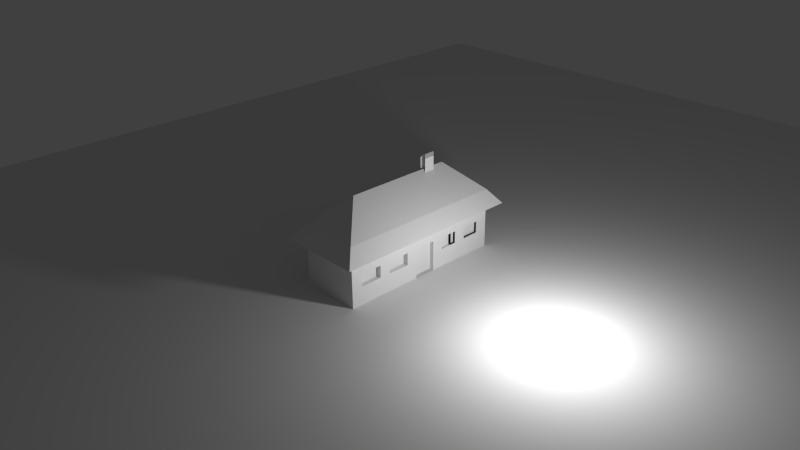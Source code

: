 # Source: house.blend  (saved by Blender 2.76.0; exported with 4.5.12 LTS)
import bpy
from mathutils import Matrix  # noqa: F401  (used for matrix-valued properties, if any)

bpy.ops.wm.read_factory_settings(use_empty=True)
scene = bpy.context.scene
scene.name = 'Scene'

# ---- collections
col_collection_1 = bpy.data.collections.new('Collection 1'); scene.collection.children.link(col_collection_1)

# ---- materials (node trees are filled in below, after node groups)
mat_material = bpy.data.materials.new('Material')
mat_material.alpha_threshold = 0.0
mat_material.use_transparent_shadow = False
mat_material.roughness = 0.5
mat_material.line_color = (0.0, 0.0, 0.0, 1.0)

# ---- material node trees

# ---- world
world_world = bpy.data.worlds.new('World'); scene.world = world_world
world_world.color = (0.05088, 0.05088, 0.05088)
world_world.use_sun_shadow = False
world_world.sun_shadow_jitter_overblur = 0.0
world_world.cycles.sampling_method = 'MANUAL'
world_world.cycles.sample_map_resolution = 256

# ---- cameras
cam_camera = bpy.data.cameras.new('Camera')
cam_camera.clip_end = 100.0
cam_camera.lens = 35.0
cam_camera.sensor_width = 32.0
cam_camera.sensor_height = 18.0
cam_camera.ortho_scale = 7.314
cam_camera.dof.focus_distance = 0.0
cam_camera.dof.aperture_fstop = 128.0

# ---- lights
light_lamp = bpy.data.lights.new('Lamp', 'POINT')
light_lamp.transmission_factor = 0.0
light_lamp.cutoff_distance = 30.0
light_lamp.energy = 100.0
light_lamp.shadow_buffer_clip_start = 1.001
light_lamp.shadow_soft_size = 0.1
light_lamp.shadow_maximum_resolution = 0.006
light_lamp.use_absolute_resolution = True
light_lamp.cycles.use_multiple_importance_sampling = False

# ---- meshes
me_cube_001 = bpy.data.meshes.new('Cube.001')
me_cube_001.from_pydata([(-6.0, -6.0, -1.0), (8.0, -6.0, -1.0), (-6.0, 8.0, -1.0), (8.0, 8.0, -1.0)], [], [(0, 1, 3, 2)])
me_cube_001.materials.append(mat_material)
me_cube_001.use_remesh_preserve_volume = False
me_cube_001.use_remesh_preserve_attributes = False
me_cube_001.use_mirror_vertex_groups = False
me_cube_001.update()
me_cube = bpy.data.meshes.new('Cube')
me_cube.from_pydata([(0.0, 0.0, 0.0), (0.0, -2.0, 0.0), (-2.0, -2.0, 0.0), (-2.0, 4.172e-07, 0.0), (4.768e-07, -4.768e-07, 2.0), (-6.557e-07, -2.0, 2.0), (-2.0, -2.0, 2.0), (-2.0, 5.96e-08, 2.0), (-1.0, -1.0, 2.923), (0.376, 0.3614, 1.522), (0.376, -2.383, 1.522), (-2.368, -2.383, 1.522), (-2.368, 0.3614, 1.522), (0.0, -5.609, 0.0), (-2.0, -5.609, 0.0), (-6.557e-07, -5.609, 2.0), (-2.0, -5.609, 2.0), (-1.0, -4.609, 2.923), (0.376, -5.991, 1.522), (-2.368, -5.991, 1.522), (0.0, -0.2, 0.0), (0.0, -0.4, 0.0), (0.0, -0.6, 0.0), (0.0, -0.8, 0.0), (0.0, -1.0, 0.0), (0.0, -1.2, 0.0), (0.0, -1.4, 0.0), (0.0, -1.6, 0.0), (0.0, -1.8, 0.0), (-0.2, 4.172e-08, 0.0), (-0.4, 8.345e-08, 0.0), (-0.6, 1.252e-07, 0.0), (-0.8, 1.669e-07, 0.0), (-1.0, 2.086e-07, 0.0), (-1.2, 2.503e-07, 0.0), (-1.4, 2.921e-07, 0.0), (-1.6, 3.338e-07, 0.0), (-1.8, 3.755e-07, 0.0), (4.768e-08, -4.768e-08, 0.2), (9.537e-08, -9.537e-08, 0.4), (1.431e-07, -1.431e-07, 0.6), (1.907e-07, -1.907e-07, 0.8), (2.384e-07, -2.384e-07, 1.0), (2.861e-07, -2.861e-07, 1.2), (3.338e-07, -3.338e-07, 1.4), (3.815e-07, -3.815e-07, 1.6), (4.292e-07, -4.292e-07, 1.8), (-6.557e-08, -2.0, 0.2), (-1.311e-07, -2.0, 0.4), (-1.967e-07, -2.0, 0.6), (-2.623e-07, -2.0, 0.8), (-3.278e-07, -2.0, 1.0), (-3.934e-07, -2.0, 1.2), (-4.59e-07, -2.0, 1.4), (-5.245e-07, -2.0, 1.6), (-5.901e-07, -2.0, 1.8), (-2.0, -1.8, 0.0), (-2.0, -1.6, 0.0), (-2.0, -1.4, 0.0), (-2.0, -1.2, 0.0), (-2.0, -1.0, 0.0), (-2.0, -0.8, 0.0), (-2.0, -0.6, 0.0), (-2.0, -0.4, 0.0), (-2.0, -0.2, 0.0), (-2.0, -2.0, 0.2), (-2.0, -2.0, 0.4), (-2.0, -2.0, 0.6), (-2.0, -2.0, 0.8), (-2.0, -2.0, 1.0), (-2.0, -2.0, 1.2), (-2.0, -2.0, 1.4), (-2.0, -2.0, 1.6), (-2.0, -2.0, 1.8), (-2.0, 3.815e-07, 0.2), (-2.0, 3.457e-07, 0.4), (-2.0, 3.099e-07, 0.6), (-2.0, 2.742e-07, 0.8), (-2.0, 2.384e-07, 1.0), (-2.0, 2.027e-07, 1.2), (-2.0, 1.669e-07, 1.4), (-2.0, 1.311e-07, 1.6), (-2.0, 9.537e-08, 1.8), (3.636e-07, -0.2, 2.0), (2.503e-07, -0.4, 2.0), (1.371e-07, -0.6, 2.0), (2.384e-08, -0.8, 2.0), (-8.941e-08, -1.0, 2.0), (-2.027e-07, -1.2, 2.0), (-3.159e-07, -1.4, 2.0), (-4.292e-07, -1.6, 2.0), (-5.424e-07, -1.8, 2.0), (-0.2, -4.232e-07, 2.0), (-0.4, -3.695e-07, 2.0), (-0.6, -3.159e-07, 2.0), (-0.8, -2.623e-07, 2.0), (-1.0, -2.086e-07, 2.0), (-1.2, -1.55e-07, 2.0), (-1.4, -1.013e-07, 2.0), (-1.6, -4.768e-08, 2.0), (-1.8, 5.96e-09, 2.0), (-2.0, -2.361, 2.0), (-2.0, -2.722, 2.0), (-2.0, -3.083, 2.0), (-2.0, -3.444, 2.0), (-2.0, -3.804, 2.0), (-2.0, -4.165, 2.0), (-2.0, -4.526, 2.0), (-2.0, -4.887, 2.0), (-2.0, -5.248, 2.0), (-2.0, -1.8, 2.0), (-2.0, -1.6, 2.0), (-2.0, -1.4, 2.0), (-2.0, -1.2, 2.0), (-2.0, -1.0, 2.0), (-2.0, -0.8, 2.0), (-2.0, -0.6, 2.0), (-2.0, -0.4, 2.0), (-2.0, -0.2, 2.0), (-0.1, -0.1, 2.092), (-0.2, -0.2, 2.185), (-0.3, -0.3, 2.277), (-0.4, -0.4, 2.369), (-0.5, -0.5, 2.462), (-0.6, -0.6, 2.554), (-0.7, -0.7, 2.646), (-0.8, -0.8, 2.739), (-0.9, -0.9, 2.831), (-0.1, -1.9, 2.092), (-0.2, -1.8, 2.185), (-0.3, -1.7, 2.277), (-0.4, -1.6, 2.369), (-0.5, -1.5, 2.462), (-0.6, -1.4, 2.554), (-0.7, -1.3, 2.646), (-0.8, -1.2, 2.739), (-0.9, -1.1, 2.831), (-1.1, -1.1, 2.831), (-1.2, -1.2, 2.739), (-1.3, -1.3, 2.646), (-1.4, -1.4, 2.554), (-1.5, -1.5, 2.462), (-1.6, -1.6, 2.369), (-1.7, -1.7, 2.277), (-1.8, -1.8, 2.185), (-1.9, -1.9, 2.092), (-1.1, -0.9, 2.831), (-1.2, -0.8, 2.739), (-1.3, -0.7, 2.646), (-1.4, -0.6, 2.554), (-1.5, -0.5, 2.462), (-1.6, -0.4, 2.369), (-1.7, -0.3, 2.277), (-1.8, -0.2, 2.185), (-1.9, -0.1, 2.092), (0.376, 0.08703, 1.522), (0.376, -0.1874, 1.522), (0.376, -0.4618, 1.522), (0.376, -0.7362, 1.522), (0.376, -1.011, 1.522), (0.376, -1.285, 1.522), (0.376, -1.559, 1.522), (0.376, -1.834, 1.522), (0.376, -2.108, 1.522), (0.1016, 0.3614, 1.522), (-0.1728, 0.3614, 1.522), (-0.4472, 0.3614, 1.522), (-0.7216, 0.3614, 1.522), (-0.996, 0.3614, 1.522), (-1.27, 0.3614, 1.522), (-1.545, 0.3614, 1.522), (-1.819, 0.3614, 1.522), (-2.094, 0.3614, 1.522), (-2.368, -2.108, 1.522), (-2.368, -1.834, 1.522), (-2.368, -1.559, 1.522), (-2.368, -1.285, 1.522), (-2.368, -1.011, 1.522), (-2.368, -0.7362, 1.522), (-2.368, -0.4618, 1.522), (-2.368, -0.1874, 1.522), (-2.368, 0.08703, 1.522), (0.3384, -2.344, 1.57), (0.3008, -2.306, 1.618), (0.2632, -2.268, 1.666), (0.2256, -2.23, 1.713), (0.188, -2.191, 1.761), (0.1504, -2.153, 1.809), (0.1128, -2.115, 1.857), (0.07521, -2.077, 1.904), (0.0376, -2.038, 1.952), (-2.037, -2.038, 1.952), (-2.074, -2.077, 1.904), (-2.11, -2.115, 1.857), (-2.147, -2.153, 1.809), (-2.184, -2.191, 1.761), (-2.221, -2.23, 1.713), (-2.258, -2.268, 1.666), (-2.294, -2.306, 1.618), (-2.331, -2.344, 1.57), (0.3384, 0.3253, 1.57), (0.3008, 0.2891, 1.618), (0.2632, 0.253, 1.666), (0.2256, 0.2169, 1.713), (0.188, 0.1807, 1.761), (0.1504, 0.1446, 1.809), (0.1128, 0.1084, 1.857), (0.07521, 0.07229, 1.904), (0.0376, 0.03614, 1.952), (-2.037, 0.03614, 1.952), (-2.074, 0.07229, 1.904), (-2.11, 0.1084, 1.857), (-2.147, 0.1446, 1.809), (-2.184, 0.1807, 1.761), (-2.221, 0.2169, 1.713), (-2.258, 0.253, 1.666), (-2.294, 0.2891, 1.618), (-2.331, 0.3253, 1.57), (-0.2, -5.609, 0.0), (-0.4, -5.609, 0.0), (-0.6, -5.609, 0.0), (-0.8, -5.609, 0.0), (-1.0, -5.609, 0.0), (-1.2, -5.609, 0.0), (-1.4, -5.609, 0.0), (-1.6, -5.609, 0.0), (-1.8, -5.609, 0.0), (-6.557e-08, -5.609, 0.2), (-1.311e-07, -5.609, 0.4), (-1.967e-07, -5.609, 0.6), (-2.623e-07, -5.609, 0.8), (-3.278e-07, -5.609, 1.0), (-3.934e-07, -5.609, 1.2), (-4.59e-07, -5.609, 1.4), (-5.245e-07, -5.609, 1.6), (-5.901e-07, -5.609, 1.8), (-2.0, -5.609, 0.2), (-2.0, -5.609, 0.4), (-2.0, -5.609, 0.6), (-2.0, -5.609, 0.8), (-2.0, -5.609, 1.0), (-2.0, -5.609, 1.2), (-2.0, -5.609, 1.4), (-2.0, -5.609, 1.6), (-2.0, -5.609, 1.8), (-0.2, -5.609, 2.0), (-0.4, -5.609, 2.0), (-0.6, -5.609, 2.0), (-0.8, -5.609, 2.0), (-1.0, -5.609, 2.0), (-1.2, -5.609, 2.0), (-1.4, -5.609, 2.0), (-1.6, -5.609, 2.0), (-1.8, -5.609, 2.0), (-0.1, -5.509, 2.092), (-0.2, -5.409, 2.185), (-0.3, -5.309, 2.277), (-0.4, -5.209, 2.369), (-0.5, -5.109, 2.462), (-0.6, -5.009, 2.554), (-0.7, -4.909, 2.646), (-0.8, -4.809, 2.739), (-0.9, -4.709, 2.831), (-1.1, -4.709, 2.831), (-1.2, -4.809, 2.739), (-1.3, -4.909, 2.646), (-1.4, -5.009, 2.554), (-1.5, -5.109, 2.462), (-1.6, -5.209, 2.369), (-1.7, -5.309, 2.277), (-1.8, -5.409, 2.185), (-1.9, -5.509, 2.092), (0.1016, -5.991, 1.522), (-0.1728, -5.991, 1.522), (-0.4472, -5.991, 1.522), (-0.7216, -5.991, 1.522), (-0.996, -5.991, 1.522), (-1.27, -5.991, 1.522), (-1.545, -5.991, 1.522), (-1.819, -5.991, 1.522), (-2.094, -5.991, 1.522), (0.3384, -5.953, 1.57), (0.3008, -5.915, 1.618), (0.2632, -5.877, 1.666), (0.2256, -5.838, 1.713), (0.188, -5.8, 1.761), (0.1504, -5.762, 1.809), (0.1128, -5.724, 1.857), (0.07521, -5.685, 1.904), (0.0376, -5.647, 1.952), (-2.037, -5.647, 1.952), (-2.074, -5.685, 1.904), (-2.11, -5.724, 1.857), (-2.147, -5.762, 1.809), (-2.184, -5.8, 1.761), (-2.221, -5.838, 1.713), (-2.258, -5.877, 1.666), (-2.294, -5.915, 1.618), (-2.331, -5.953, 1.57), (-1.0, -4.248, 2.923), (-1.0, -3.887, 2.923), (-1.0, -3.526, 2.923), (-1.0, -3.165, 2.923), (-1.0, -2.804, 2.923), (-1.0, -2.444, 2.923), (-1.0, -2.083, 2.923), (-1.0, -1.722, 2.923), (-1.0, -1.361, 2.923), (0.0, -2.361, 0.0), (0.0, -2.722, 0.0), (0.0, -3.083, 0.0), (0.0, -3.444, 0.0), (0.0, -3.804, 0.0), (0.0, -4.165, 0.0), (0.0, -4.526, 0.0), (0.0, -4.887, 0.0), (0.0, -5.248, 0.0), (-2.0, -5.248, 0.0), (-2.0, -4.887, 0.0), (-2.0, -4.526, 0.0), (-2.0, -4.165, 0.0), (-2.0, -3.804, 0.0), (-2.0, -3.444, 0.0), (-2.0, -3.083, 0.0), (-2.0, -2.722, 0.0), (-2.0, -2.361, 0.0), (-2.368, -2.743, 1.522), (-2.368, -3.104, 1.522), (-2.368, -3.465, 1.522), (-2.368, -3.826, 1.522), (-2.368, -4.187, 1.522), (-2.368, -4.548, 1.522), (-2.368, -4.909, 1.522), (-2.368, -5.27, 1.522), (-2.368, -5.631, 1.522), (-6.557e-07, -2.361, 2.0), (-6.557e-07, -2.722, 2.0), (-6.557e-07, -3.083, 2.0), (-6.557e-07, -3.444, 2.0), (-6.557e-07, -3.804, 2.0), (-6.557e-07, -4.165, 2.0), (-6.557e-07, -4.526, 2.0), (-6.557e-07, -4.887, 2.0), (-6.557e-07, -5.248, 2.0), (0.376, -5.631, 1.522), (0.376, -5.27, 1.522), (0.376, -4.909, 1.522), (0.376, -4.548, 1.522), (0.376, -4.187, 1.522), (0.376, -3.826, 1.522), (0.376, -3.465, 1.522), (0.376, -3.104, 1.522), (0.376, -2.743, 1.522), (0.3384, -2.705, 1.57), (0.3384, -3.066, 1.57), (0.3384, -3.427, 1.57), (0.3384, -3.788, 1.57), (0.3384, -4.149, 1.57), (0.3384, -4.51, 1.57), (0.3384, -4.87, 1.57), (0.3384, -5.231, 1.57), (0.3384, -5.592, 1.57), (0.3008, -2.667, 1.618), (0.3008, -3.028, 1.618), (0.3008, -3.389, 1.618), (0.3008, -3.75, 1.618), (0.3008, -4.11, 1.618), (0.3008, -4.471, 1.618), (0.3008, -4.832, 1.618), (0.3008, -5.193, 1.618), (0.3008, -5.554, 1.618), (0.2632, -2.629, 1.666), (0.2632, -2.99, 1.666), (0.2632, -3.35, 1.666), (0.2632, -3.711, 1.666), (0.2632, -4.072, 1.666), (0.2632, -4.433, 1.666), (0.2632, -4.794, 1.666), (0.2632, -5.155, 1.666), (0.2632, -5.516, 1.666), (0.2256, -2.59, 1.713), (0.2256, -2.951, 1.713), (0.2256, -3.312, 1.713), (0.2256, -3.673, 1.713), (0.2256, -4.034, 1.713), (0.2256, -4.395, 1.713), (0.2256, -4.756, 1.713), (0.2256, -5.117, 1.713), (0.2256, -5.478, 1.713), (0.188, -2.552, 1.761), (0.188, -2.913, 1.761), (0.188, -3.274, 1.761), (0.188, -3.635, 1.761), (0.188, -3.996, 1.761), (0.188, -4.357, 1.761), (0.188, -4.717, 1.761), (0.188, -5.078, 1.761), (0.188, -5.439, 1.761), (0.1504, -2.514, 1.809), (0.1504, -2.875, 1.809), (0.1504, -3.236, 1.809), (0.1504, -3.597, 1.809), (0.1504, -3.957, 1.809), (0.1504, -4.318, 1.809), (0.1504, -4.679, 1.809), (0.1504, -5.04, 1.809), (0.1504, -5.401, 1.809), (0.1128, -2.476, 1.857), (0.1128, -2.837, 1.857), (0.1128, -3.197, 1.857), (0.1128, -3.558, 1.857), (0.1128, -3.919, 1.857), (0.1128, -4.28, 1.857), (0.1128, -4.641, 1.857), (0.1128, -5.002, 1.857), (0.1128, -5.363, 1.857), (0.07521, -2.437, 1.904), (0.07521, -2.798, 1.904), (0.07521, -3.159, 1.904), (0.07521, -3.52, 1.904), (0.07521, -3.881, 1.904), (0.07521, -4.242, 1.904), (0.07521, -4.603, 1.904), (0.07521, -4.964, 1.904), (0.07521, -5.324, 1.904), (0.0376, -2.399, 1.952), (0.0376, -2.76, 1.952), (0.0376, -3.121, 1.952), (0.0376, -3.482, 1.952), (0.0376, -3.843, 1.952), (0.0376, -4.204, 1.952), (0.0376, -4.564, 1.952), (0.0376, -4.925, 1.952), (0.0376, -5.286, 1.952), (-0.1, -2.261, 2.092), (-0.1, -2.622, 2.092), (-0.1, -2.983, 2.092), (-0.1, -3.344, 2.092), (-0.1, -3.704, 2.092), (-0.1, -4.065, 2.092), (-0.1, -4.426, 2.092), (-0.1, -4.787, 2.092), (-0.1, -5.148, 2.092), (-0.2, -2.161, 2.185), (-0.2, -2.522, 2.185), (-0.2, -2.883, 2.185), (-0.2, -3.244, 2.185), (-0.2, -3.604, 2.185), (-0.2, -3.965, 2.185), (-0.2, -4.326, 2.185), (-0.2, -4.687, 2.185), (-0.2, -5.048, 2.185), (-0.3, -2.061, 2.277), (-0.3, -2.422, 2.277), (-0.3, -2.783, 2.277), (-0.3, -3.144, 2.277), (-0.3, -3.504, 2.277), (-0.3, -3.865, 2.277), (-0.3, -4.226, 2.277), (-0.3, -4.587, 2.277), (-0.3, -4.948, 2.277), (-0.4, -1.961, 2.369), (-0.4, -2.322, 2.369), (-0.4, -2.683, 2.369), (-0.4, -3.044, 2.369), (-0.4, -3.404, 2.369), (-0.4, -3.765, 2.369), (-0.4, -4.126, 2.369), (-0.4, -4.487, 2.369), (-0.4, -4.848, 2.369), (-0.5, -1.861, 2.462), (-0.5, -2.222, 2.462), (-0.5, -2.583, 2.462), (-0.5, -2.944, 2.462), (-0.5, -3.304, 2.462), (-0.5, -3.665, 2.462), (-0.5, -4.026, 2.462), (-0.5, -4.387, 2.462), (-0.5, -4.748, 2.462), (-0.6, -1.761, 2.554), (-0.6, -2.122, 2.554), (-0.6, -2.483, 2.554), (-0.6, -2.844, 2.554), (-0.6, -3.204, 2.554), (-0.6, -3.565, 2.554), (-0.6, -3.926, 2.554), (-0.6, -4.287, 2.554), (-0.6, -4.648, 2.554), (-0.7, -1.661, 2.646), (-0.7, -2.022, 2.646), (-0.7, -2.383, 2.646), (-0.7, -2.744, 2.646), (-0.7, -3.104, 2.646), (-0.7, -3.465, 2.646), (-0.7, -3.826, 2.646), (-0.7, -4.187, 2.646), (-0.7, -4.548, 2.646), (-0.8, -1.561, 2.739), (-0.8, -1.922, 2.739), (-0.8, -2.283, 2.739), (-0.8, -2.644, 2.739), (-0.8, -3.004, 2.739), (-0.8, -3.365, 2.739), (-0.8, -3.726, 2.739), (-0.8, -4.087, 2.739), (-0.8, -4.448, 2.739), (-0.9, -1.461, 2.831), (-0.9, -1.822, 2.831), (-0.9, -2.183, 2.831), (-0.9, -2.544, 2.831), (-0.9, -2.904, 2.831), (-0.9, -3.265, 2.831), (-0.9, -3.626, 2.831), (-0.9, -3.987, 2.831), (-0.9, -4.348, 2.831), (-6.557e-08, -2.361, 0.2), (-0.1408, -2.361, 0.2), (-6.557e-08, -3.083, 0.2), (-6.557e-08, -3.444, 0.2), (-6.557e-08, -3.804, 0.2), (-6.557e-08, -4.165, 0.2), (-6.557e-08, -4.526, 0.2), (-6.557e-08, -4.887, 0.2), (-6.557e-08, -5.248, 0.2), (-1.311e-07, -2.361, 0.4), (-0.1408, -3.083, -3.802e-08), (-1.311e-07, -3.083, 0.4), (-1.311e-07, -3.444, 0.4), (-1.311e-07, -3.804, 0.4), (-1.311e-07, -4.165, 0.4), (-1.311e-07, -4.526, 0.4), (-1.311e-07, -4.887, 0.4), (-1.311e-07, -5.248, 0.4), (-1.967e-07, -2.361, 0.6), (-0.1408, -2.722, -3.802e-08), (-1.967e-07, -3.083, 0.6), (-1.967e-07, -3.444, 0.6), (-1.967e-07, -3.804, 0.6), (-1.967e-07, -4.165, 0.6), (-1.967e-07, -4.526, 0.6), (-1.967e-07, -4.887, 0.6), (-1.967e-07, -5.248, 0.6), (-2.623e-07, -2.361, 0.8), (-0.1408, -2.361, -3.802e-08), (-2.623e-07, -3.083, 0.8), (-2.623e-07, -3.444, 0.8), (-0.1514, -3.444, 0.6), (-2.623e-07, -4.165, 0.8), (-2.623e-07, -4.526, 0.8), (-0.1514, -3.444, 0.6), (-2.623e-07, -5.248, 0.8), (-3.278e-07, -2.361, 1.0), (-3.278e-07, -2.722, 1.0), (-3.278e-07, -3.083, 1.0), (-3.278e-07, -3.444, 1.0), (-3.278e-07, -3.804, 1.0), (-3.278e-07, -4.165, 1.0), (-3.278e-07, -4.526, 1.0), (-3.278e-07, -4.887, 1.0), (-3.278e-07, -5.248, 1.0), (-3.934e-07, -2.361, 1.2), (-3.934e-07, -2.722, 1.2), (-3.934e-07, -3.083, 1.2), (-3.934e-07, -3.444, 1.2), (-3.934e-07, -3.804, 1.2), (-3.934e-07, -4.165, 1.2), (-3.934e-07, -4.526, 1.2), (-3.934e-07, -4.887, 1.2), (-3.934e-07, -5.248, 1.2), (-4.59e-07, -2.361, 1.4), (-4.59e-07, -2.722, 1.4), (-4.59e-07, -3.083, 1.4), (-4.59e-07, -3.444, 1.4), (-4.59e-07, -3.804, 1.4), (-4.59e-07, -4.165, 1.4), (-4.59e-07, -4.526, 1.4), (-4.59e-07, -4.887, 1.4), (-4.59e-07, -5.248, 1.4), (-5.245e-07, -2.361, 1.6), (-5.245e-07, -2.722, 1.6), (-5.245e-07, -3.083, 1.6), (-5.245e-07, -3.444, 1.6), (-5.245e-07, -3.804, 1.6), (-5.245e-07, -4.165, 1.6), (-5.245e-07, -4.526, 1.6), (-5.245e-07, -4.887, 1.6), (-5.245e-07, -5.248, 1.6), (-5.901e-07, -2.361, 1.8), (-5.901e-07, -2.722, 1.8), (-5.901e-07, -3.083, 1.8), (-5.901e-07, -3.444, 1.8), (-5.901e-07, -3.804, 1.8), (-5.901e-07, -4.165, 1.8), (-5.901e-07, -4.526, 1.8), (-5.901e-07, -4.887, 1.8), (-5.901e-07, -5.248, 1.8), (-2.0, -2.361, 1.8), (-2.0, -2.722, 1.8), (-2.0, -3.083, 1.8), (-2.0, -3.444, 1.8), (-2.0, -3.804, 1.8), (-2.0, -4.165, 1.8), (-2.0, -4.526, 1.8), (-2.0, -4.887, 1.8), (-2.0, -5.248, 1.8), (-2.0, -2.361, 1.6), (-2.0, -2.722, 1.6), (-2.0, -3.083, 1.6), (-2.0, -3.444, 1.6), (-2.0, -3.804, 1.6), (-2.0, -4.165, 1.6), (-2.0, -4.526, 1.6), (-2.0, -4.887, 1.6), (-2.0, -5.248, 1.6), (-2.0, -2.361, 1.4), (-2.0, -2.722, 1.4), (-2.0, -3.083, 1.4), (-2.0, -3.444, 1.4), (-2.0, -3.804, 1.4), (-2.0, -4.165, 1.4), (-2.0, -4.526, 1.4), (-2.0, -4.887, 1.4), (-2.0, -5.248, 1.4), (-2.0, -2.361, 1.2), (-2.0, -2.722, 1.2), (-2.0, -3.083, 1.2), (-2.0, -3.444, 1.2), (-2.0, -3.804, 1.2), (-2.0, -4.165, 1.2), (-2.0, -4.526, 1.2), (-2.0, -4.887, 1.2), (-2.0, -5.248, 1.2), (-2.0, -2.361, 1.0), (-2.0, -2.722, 1.0), (-2.0, -3.083, 1.0), (-2.0, -3.444, 1.0), (-2.0, -3.804, 1.0), (-2.0, -4.165, 1.0), (-2.0, -4.526, 1.0), (-2.0, -4.887, 1.0), (-2.0, -5.248, 1.0), (-2.0, -2.361, 0.8), (-2.0, -2.722, 0.8), (-2.0, -3.083, 0.8), (-2.0, -3.444, 0.8), (-2.0, -3.804, 0.8), (-2.0, -4.165, 0.8), (-2.0, -4.526, 0.8), (-2.0, -4.887, 0.8), (-2.0, -5.248, 0.8), (-2.0, -2.361, 0.6), (-2.0, -2.722, 0.6), (-2.0, -3.083, 0.6), (-2.0, -3.444, 0.6), (-2.0, -3.804, 0.6), (-2.0, -4.165, 0.6), (-2.0, -4.526, 0.6), (-2.0, -4.887, 0.6), (-2.0, -5.248, 0.6), (-2.0, -2.361, 0.4), (-2.0, -2.722, 0.4), (-2.0, -3.083, 0.4), (-2.0, -3.444, 0.4), (-2.0, -3.804, 0.4), (-2.0, -4.165, 0.4), (-2.0, -4.526, 0.4), (-2.0, -4.887, 0.4), (-2.0, -5.248, 0.4), (-2.0, -2.361, 0.2), (-2.0, -2.722, 0.2), (-2.0, -3.083, 0.2), (-2.0, -3.444, 0.2), (-2.0, -3.804, 0.2), (-2.0, -4.165, 0.2), (-2.0, -4.526, 0.2), (-2.0, -4.887, 0.2), (-2.0, -5.248, 0.2), (-0.1698, -5.647, 1.952), (-0.1397, -5.685, 1.904), (-0.1095, -5.724, 1.857), (-0.07935, -5.762, 1.809), (-0.04918, -5.8, 1.761), (-0.01902, -5.838, 1.713), (0.01114, -5.877, 1.666), (0.04131, -5.915, 1.618), (0.07147, -5.953, 1.57), (-0.3773, -5.647, 1.952), (-0.3546, -5.685, 1.904), (-0.3318, -5.724, 1.857), (-0.3091, -5.762, 1.809), (-0.2864, -5.8, 1.761), (-0.2637, -5.838, 1.713), (-0.2409, -5.877, 1.666), (-0.2182, -5.915, 1.618), (-0.1955, -5.953, 1.57), (-0.5847, -5.647, 1.952), (-0.5694, -5.685, 1.904), (-0.5541, -5.724, 1.857), (-0.5389, -5.762, 1.809), (-0.5236, -5.8, 1.761), (-0.5083, -5.838, 1.713), (-0.493, -5.877, 1.666), (-0.4777, -5.915, 1.618), (-0.4624, -5.953, 1.57), (-0.7922, -5.647, 1.952), (-0.7843, -5.685, 1.904), (-0.7765, -5.724, 1.857), (-0.7686, -5.762, 1.809), (-0.7608, -5.8, 1.761), (-0.7529, -5.838, 1.713), (-0.7451, -5.877, 1.666), (-0.7372, -5.915, 1.618), (-0.7294, -5.953, 1.57), (-0.9996, -5.647, 1.952), (-0.9992, -5.685, 1.904), (-0.9988, -5.724, 1.857), (-0.9984, -5.762, 1.809), (-0.998, -5.8, 1.761), (-0.9976, -5.838, 1.713), (-0.9972, -5.877, 1.666), (-0.9968, -5.915, 1.618), (-0.9964, -5.953, 1.57), (-1.207, -5.647, 1.952), (-1.214, -5.685, 1.904), (-1.221, -5.724, 1.857), (-1.228, -5.762, 1.809), (-1.235, -5.8, 1.761), (-1.242, -5.838, 1.713), (-1.249, -5.877, 1.666), (-1.256, -5.915, 1.618), (-1.263, -5.953, 1.57), (-1.414, -5.647, 1.952), (-1.429, -5.685, 1.904), (-1.443, -5.724, 1.857), (-1.458, -5.762, 1.809), (-1.472, -5.8, 1.761), (-1.487, -5.838, 1.713), (-1.501, -5.877, 1.666), (-1.516, -5.915, 1.618), (-1.53, -5.953, 1.57), (-1.622, -5.647, 1.952), (-1.644, -5.685, 1.904), (-1.666, -5.724, 1.857), (-1.688, -5.762, 1.809), (-1.71, -5.8, 1.761), (-1.731, -5.838, 1.713), (-1.753, -5.877, 1.666), (-1.775, -5.915, 1.618), (-1.797, -5.953, 1.57), (-1.829, -5.647, 1.952), (-1.859, -5.685, 1.904), (-1.888, -5.724, 1.857), (-1.917, -5.762, 1.809), (-1.947, -5.8, 1.761), (-1.976, -5.838, 1.713), (-2.005, -5.877, 1.666), (-2.035, -5.915, 1.618), (-2.064, -5.953, 1.57), (-1.0, -4.809, 2.739), (-1.1, -4.909, 2.646), (-0.9, -4.909, 2.646), (-1.2, -5.009, 2.554), (-1.0, -5.009, 2.554), (-0.8, -5.009, 2.554), (-1.3, -5.109, 2.462), (-1.1, -5.109, 2.462), (-0.9, -5.109, 2.462), (-0.7, -5.109, 2.462), (-1.4, -5.209, 2.369), (-1.2, -5.209, 2.369), (-1.0, -5.209, 2.369), (-0.8, -5.209, 2.369), (-0.6, -5.209, 2.369), (-1.5, -5.309, 2.277), (-1.3, -5.309, 2.277), (-1.1, -5.309, 2.277), (-0.9, -5.309, 2.277), (-0.7, -5.309, 2.277), (-0.5, -5.309, 2.277), (-1.6, -5.409, 2.185), (-1.4, -5.409, 2.185), (-1.2, -5.409, 2.185), (-1.0, -5.409, 2.185), (-0.8, -5.409, 2.185), (-0.6, -5.409, 2.185), (-0.4, -5.409, 2.185), (-1.7, -5.509, 2.092), (-1.5, -5.509, 2.092), (-1.3, -5.509, 2.092), (-1.1, -5.509, 2.092), (-0.9, -5.509, 2.092), (-0.7, -5.509, 2.092), (-0.5, -5.509, 2.092), (-0.3, -5.509, 2.092), (-0.2, -5.609, 0.2), (-0.4, -5.609, 0.2), (-0.6, -5.609, 0.2), (-0.8, -5.609, 0.2), (-1.0, -5.609, 0.2), (-1.2, -5.609, 0.2), (-1.4, -5.609, 0.2), (-1.6, -5.609, 0.2), (-1.8, -5.609, 0.2), (-0.2, -5.609, 0.4), (-0.4, -5.609, 0.4), (-0.6, -5.609, 0.4), (-0.8, -5.609, 0.4), (-1.0, -5.609, 0.4), (-1.2, -5.609, 0.4), (-1.4, -5.609, 0.4), (-1.6, -5.609, 0.4), (-1.8, -5.609, 0.4), (-0.2, -5.609, 0.6), (-0.4, -5.609, 0.6), (-0.6, -5.609, 0.6), (-0.8, -5.609, 0.6), (-1.0, -5.609, 0.6), (-1.2, -5.609, 0.6), (-1.4, -5.609, 0.6), (-1.6, -5.609, 0.6), (-1.8, -5.609, 0.6), (-0.2, -5.609, 0.8), (-0.4, -5.609, 0.8), (-0.6, -5.609, 0.8), (-0.8, -5.609, 0.8), (-1.0, -5.609, 0.8), (-1.2, -5.609, 0.8), (-1.4, -5.609, 0.8), (-1.6, -5.609, 0.8), (-1.8, -5.609, 0.8), (-0.2, -5.609, 1.0), (-0.4, -5.609, 1.0), (-0.6, -5.609, 1.0), (-0.8, -5.609, 1.0), (-1.0, -5.609, 1.0), (-1.2, -5.609, 1.0), (-1.4, -5.609, 1.0), (-1.6, -5.609, 1.0), (-1.8, -5.609, 1.0), (-0.2, -5.609, 1.2), (-0.4, -5.609, 1.2), (-0.6, -5.609, 1.2), (-0.8, -5.609, 1.2), (-1.0, -5.609, 1.2), (-1.2, -5.609, 1.2), (-1.4, -5.609, 1.2), (-1.6, -5.609, 1.2), (-1.8, -5.609, 1.2), (-0.2, -5.609, 1.4), (-0.4, -5.609, 1.4), (-0.6, -5.609, 1.4), (-0.8, -5.609, 1.4), (-1.0, -5.609, 1.4), (-1.2, -5.609, 1.4), (-1.4, -5.609, 1.4), (-1.6, -5.609, 1.4), (-1.8, -5.609, 1.4), (-0.2, -5.609, 1.6), (-0.4, -5.609, 1.6), (-0.6, -5.609, 1.6), (-0.8, -5.609, 1.6), (-1.0, -5.609, 1.6), (-1.2, -5.609, 1.6), (-1.4, -5.609, 1.6), (-1.6, -5.609, 1.6), (-1.8, -5.609, 1.6), (-0.2, -5.609, 1.8), (-0.4, -5.609, 1.8), (-0.6, -5.609, 1.8), (-0.8, -5.609, 1.8), (-1.0, -5.609, 1.8), (-1.2, -5.609, 1.8), (-1.4, -5.609, 1.8), (-1.6, -5.609, 1.8), (-1.8, -5.609, 1.8), (-1.829, 0.03614, 1.952), (-1.859, 0.07229, 1.904), (-1.888, 0.1084, 1.857), (-1.917, 0.1446, 1.809), (-1.947, 0.1807, 1.761), (-1.976, 0.2169, 1.713), (-2.005, 0.253, 1.666), (-2.035, 0.2891, 1.618), (-2.064, 0.3253, 1.57), (-1.622, 0.03614, 1.952), (-1.644, 0.07229, 1.904), (-1.666, 0.1084, 1.857), (-1.688, 0.1446, 1.809), (-1.71, 0.1807, 1.761), (-1.731, 0.2169, 1.713), (-1.753, 0.253, 1.666), (-1.775, 0.2891, 1.618), (-1.797, 0.3253, 1.57), (-1.414, 0.03614, 1.952), (-1.429, 0.07229, 1.904), (-1.443, 0.1084, 1.857), (-1.458, 0.1446, 1.809), (-1.472, 0.1807, 1.761), (-1.487, 0.2169, 1.713), (-1.501, 0.253, 1.666), (-1.516, 0.2891, 1.618), (-1.53, 0.3253, 1.57), (-1.207, 0.03614, 1.952), (-1.214, 0.07229, 1.904), (-1.221, 0.1084, 1.857), (-1.228, 0.1446, 1.809), (-1.235, 0.1807, 1.761), (-1.242, 0.2169, 1.713), (-1.249, 0.253, 1.666), (-1.256, 0.2891, 1.618), (-1.263, 0.3253, 1.57), (-0.9996, 0.03614, 1.952), (-0.9992, 0.07229, 1.904), (-0.9988, 0.1084, 1.857), (-0.9984, 0.1446, 1.809), (-0.998, 0.1807, 1.761), (-0.9976, 0.2169, 1.713), (-0.9972, 0.253, 1.666), (-0.9968, 0.2891, 1.618), (-0.9964, 0.3253, 1.57), (-0.7922, 0.03614, 1.952), (-0.7843, 0.07229, 1.904), (-0.7765, 0.1084, 1.857), (-0.7686, 0.1446, 1.809), (-0.7608, 0.1807, 1.761), (-0.7529, 0.2169, 1.713), (-0.7451, 0.253, 1.666), (-0.7372, 0.2891, 1.618), (-0.7294, 0.3253, 1.57), (-0.5847, 0.03614, 1.952), (-0.5694, 0.07229, 1.904), (-0.5541, 0.1084, 1.857), (-0.5389, 0.1446, 1.809), (-0.5236, 0.1807, 1.761), (-0.5083, 0.2169, 1.713), (-0.493, 0.253, 1.666), (-0.4777, 0.2891, 1.618), (-0.4624, 0.3253, 1.57), (-0.3773, 0.03614, 1.952), (-0.3546, 0.07229, 1.904), (-0.3318, 0.1084, 1.857), (-0.3091, 0.1446, 1.809), (-0.2864, 0.1807, 1.761), (-0.2637, 0.2169, 1.713), (-0.2409, 0.253, 1.666), (-0.2182, 0.2891, 1.618), (-0.1955, 0.3253, 1.57), (-0.1698, 0.03614, 1.952), (-0.1397, 0.07229, 1.904), (-0.1095, 0.1084, 1.857), (-0.07935, 0.1446, 1.809), (-0.04918, 0.1807, 1.761), (-0.01902, 0.2169, 1.713), (0.01114, 0.253, 1.666), (0.04131, 0.2891, 1.618), (0.07147, 0.3253, 1.57), (-2.037, -1.831, 1.952), (-2.074, -1.862, 1.904), (-2.11, -1.892, 1.857), (-2.147, -1.923, 1.809), (-2.184, -1.954, 1.761), (-2.221, -1.985, 1.713), (-2.258, -2.016, 1.666), (-2.294, -2.047, 1.618), (-2.331, -2.077, 1.57), (-2.037, -1.623, 1.952), (-2.074, -1.647, 1.904), (-2.11, -1.67, 1.857), (-2.147, -1.693, 1.809), (-2.184, -1.717, 1.761), (-2.221, -1.74, 1.713), (-2.258, -1.764, 1.666), (-2.294, -1.787, 1.618), (-2.331, -1.81, 1.57), (-2.037, -1.416, 1.952), (-2.074, -1.432, 1.904), (-2.11, -1.448, 1.857), (-2.147, -1.464, 1.809), (-2.184, -1.48, 1.761), (-2.221, -1.496, 1.713), (-2.258, -1.512, 1.666), (-2.294, -1.527, 1.618), (-2.331, -1.543, 1.57), (-2.037, -1.208, 1.952), (-2.074, -1.217, 1.904), (-2.11, -1.225, 1.857), (-2.147, -1.234, 1.809), (-2.184, -1.242, 1.761), (-2.221, -1.251, 1.713), (-2.258, -1.259, 1.666), (-2.294, -1.268, 1.618), (-2.331, -1.276, 1.57), (-2.037, -1.001, 1.952), (-2.074, -1.002, 1.904), (-2.11, -1.003, 1.857), (-2.147, -1.004, 1.809), (-2.184, -1.005, 1.761), (-2.221, -1.006, 1.713), (-2.258, -1.007, 1.666), (-2.294, -1.008, 1.618), (-2.331, -1.01, 1.57), (-2.037, -0.7936, 1.952), (-2.074, -0.7872, 1.904), (-2.11, -0.7808, 1.857), (-2.147, -0.7745, 1.809), (-2.184, -0.7681, 1.761), (-2.221, -0.7617, 1.713), (-2.258, -0.7553, 1.666), (-2.294, -0.7489, 1.618), (-2.331, -0.7425, 1.57), (-2.037, -0.5862, 1.952), (-2.074, -0.5724, 1.904), (-2.11, -0.5585, 1.857), (-2.147, -0.5447, 1.809), (-2.184, -0.5309, 1.761), (-2.221, -0.5171, 1.713), (-2.258, -0.5032, 1.666), (-2.294, -0.4894, 1.618), (-2.331, -0.4756, 1.57), (-2.037, -0.3787, 1.952), (-2.074, -0.3575, 1.904), (-2.11, -0.3362, 1.857), (-2.147, -0.3149, 1.809), (-2.184, -0.2937, 1.761), (-2.221, -0.2724, 1.713), (-2.258, -0.2512, 1.666), (-2.294, -0.2299, 1.618), (-2.331, -0.2086, 1.57), (-2.037, -0.1713, 1.952), (-2.074, -0.1426, 1.904), (-2.11, -0.1139, 1.857), (-2.147, -0.08519, 1.809), (-2.184, -0.05648, 1.761), (-2.221, -0.02778, 1.713), (-2.258, 0.0009236, 1.666), (-2.294, 0.02963, 1.618), (-2.331, 0.05833, 1.57), (0.0376, -0.1713, 1.952), (0.07521, -0.1426, 1.904), (0.1128, -0.1139, 1.857), (0.1504, -0.08519, 1.809), (0.188, -0.05648, 1.761), (0.2256, -0.02778, 1.713), (0.2632, 0.0009229, 1.666), (0.3008, 0.02963, 1.618), (0.3384, 0.05833, 1.57), (0.0376, -0.3787, 1.952), (0.07521, -0.3575, 1.904), (0.1128, -0.3362, 1.857), (0.1504, -0.3149, 1.809), (0.188, -0.2937, 1.761), (0.2256, -0.2724, 1.713), (0.2632, -0.2512, 1.666), (0.3008, -0.2299, 1.618), (0.3384, -0.2086, 1.57), (0.0376, -0.5862, 1.952), (0.07521, -0.5724, 1.904), (0.1128, -0.5585, 1.857), (0.1504, -0.5447, 1.809), (0.188, -0.5309, 1.761), (0.2256, -0.5171, 1.713), (0.2632, -0.5032, 1.666), (0.3008, -0.4894, 1.618), (0.3384, -0.4756, 1.57), (0.0376, -0.7936, 1.952), (0.07521, -0.7872, 1.904), (0.1128, -0.7808, 1.857), (0.1504, -0.7745, 1.809), (0.188, -0.7681, 1.761), (0.2256, -0.7617, 1.713), (0.2632, -0.7553, 1.666), (0.3008, -0.7489, 1.618), (0.3384, -0.7425, 1.57), (0.0376, -1.001, 1.952), (0.07521, -1.002, 1.904), (0.1128, -1.003, 1.857), (0.1504, -1.004, 1.809), (0.188, -1.005, 1.761), (0.2256, -1.006, 1.713), (0.2632, -1.007, 1.666), (0.3008, -1.008, 1.618), (0.3384, -1.01, 1.57), (0.0376, -1.208, 1.952), (0.07521, -1.217, 1.904), (0.1128, -1.225, 1.857), (0.1504, -1.234, 1.809), (0.188, -1.242, 1.761), (0.2256, -1.251, 1.713), (0.2632, -1.259, 1.666), (0.3008, -1.268, 1.618), (0.3384, -1.276, 1.57), (0.0376, -1.416, 1.952), (0.07521, -1.432, 1.904), (0.1128, -1.448, 1.857), (0.1504, -1.464, 1.809), (0.188, -1.48, 1.761), (0.2256, -1.496, 1.713), (0.2632, -1.512, 1.666), (0.3008, -1.527, 1.618), (0.3384, -1.543, 1.57), (0.0376, -1.623, 1.952), (0.07521, -1.647, 1.904), (0.1128, -1.67, 1.857), (0.1504, -1.694, 1.809), (0.188, -1.717, 1.761), (0.2256, -1.74, 1.713), (0.2632, -1.764, 1.666), (0.3008, -1.787, 1.618), (0.3384, -1.81, 1.57), (0.0376, -1.831, 1.952), (0.07521, -1.862, 1.904), (0.1128, -1.892, 1.857), (0.1504, -1.923, 1.809), (0.188, -1.954, 1.761), (0.2256, -1.985, 1.713), (0.2632, -2.016, 1.666), (0.3008, -2.047, 1.618), (0.3384, -2.077, 1.57), (-1.1, -1.461, 2.831), (-1.1, -1.822, 2.831), (-1.1, -2.183, 2.831), (-1.1, -2.544, 2.831), (-1.1, -2.904, 2.831), (-1.1, -3.265, 2.831), (-1.1, -3.626, 2.831), (-1.1, -3.987, 2.831), (-1.1, -4.348, 2.831), (-1.2, -1.561, 2.739), (-1.2, -1.922, 2.739), (-1.2, -2.283, 2.739), (-1.2, -2.644, 2.739), (-1.2, -3.004, 2.739), (-1.2, -3.365, 2.739), (-1.2, -3.726, 2.739), (-1.2, -4.087, 2.739), (-1.2, -4.448, 2.739), (-1.3, -1.661, 2.646), (-1.3, -2.022, 2.646), (-1.3, -2.383, 2.646), (-1.3, -2.744, 2.646), (-1.3, -3.104, 2.646), (-1.3, -3.465, 2.646), (-1.3, -3.826, 2.646), (-1.3, -4.187, 2.646), (-1.3, -4.548, 2.646), (-1.4, -1.761, 2.554), (-1.4, -2.122, 2.554), (-1.4, -2.483, 2.554), (-1.4, -2.844, 2.554), (-1.4, -3.204, 2.554), (-1.4, -3.565, 2.554), (-1.4, -3.926, 2.554), (-1.4, -4.287, 2.554), (-1.4, -4.648, 2.554), (-1.5, -1.861, 2.462), (-1.5, -2.222, 2.462), (-1.5, -2.583, 2.462), (-1.5, -2.944, 2.462), (-1.5, -3.304, 2.462), (-1.5, -3.665, 2.462), (-1.5, -4.026, 2.462), (-1.5, -4.387, 2.462), (-1.5, -4.748, 2.462), (-1.6, -1.961, 2.369), (-1.6, -2.322, 2.369), (-1.6, -2.683, 2.369), (-1.6, -3.044, 2.369), (-1.6, -3.404, 2.369), (-1.6, -3.765, 2.369), (-1.6, -4.126, 2.369), (-1.6, -4.487, 2.369), (-1.6, -4.848, 2.369), (-1.7, -2.061, 2.277), (-1.7, -2.422, 2.277), (-1.7, -2.783, 2.277), (-1.7, -3.144, 2.277), (-1.7, -3.504, 2.277), (-1.7, -3.865, 2.277), (-1.7, -4.226, 2.277), (-1.7, -4.587, 2.277), (-1.7, -4.948, 2.277), (-1.8, -2.161, 2.185), (-1.8, -2.522, 2.185), (-1.8, -2.883, 2.185), (-1.8, -3.244, 2.185), (-1.8, -3.604, 2.185), (-1.8, -3.965, 2.185), (-1.8, -4.326, 2.185), (-1.8, -4.687, 2.185), (-1.8, -5.048, 2.185), (-1.9, -2.261, 2.092), (-1.9, -2.622, 2.092), (-1.9, -2.983, 2.092), (-1.9, -3.344, 2.092), (-1.9, -3.704, 2.092), (-1.9, -4.065, 2.092), (-1.9, -4.426, 2.092), (-1.9, -4.787, 2.092), (-1.9, -5.148, 2.092), (-1.0, -0.8, 2.739), (-0.9, -0.7, 2.646), (-1.1, -0.7, 2.646), (-0.8, -0.6, 2.554), (-1.0, -0.6, 2.554), (-1.2, -0.6, 2.554), (-0.7, -0.5, 2.462), (-0.9, -0.5, 2.462), (-1.1, -0.5, 2.462), (-1.3, -0.5, 2.462), (-0.6, -0.4, 2.369), (-0.8, -0.4, 2.369), (-1.0, -0.4, 2.369), (-1.2, -0.4, 2.369), (-1.4, -0.4, 2.369), (-0.5, -0.3, 2.277), (-0.7, -0.3, 2.277), (-0.9, -0.3, 2.277), (-1.1, -0.3, 2.277), (-1.3, -0.3, 2.277), (-1.5, -0.3, 2.277), (-0.4, -0.2, 2.185), (-0.6, -0.2, 2.185), (-0.8, -0.2, 2.185), (-1.0, -0.2, 2.185), (-1.2, -0.2, 2.185), (-1.4, -0.2, 2.185), (-1.6, -0.2, 2.185), (-0.3, -0.1, 2.092), (-0.5, -0.1, 2.092), (-0.7, -0.1, 2.092), (-0.9, -0.1, 2.092), (-1.1, -0.1, 2.092), (-1.3, -0.1, 2.092), (-1.5, -0.1, 2.092), (-1.7, -0.1, 2.092), (-1.2, -1.0, 2.739), (-1.3, -0.9, 2.646), (-1.3, -1.1, 2.646), (-1.4, -0.8, 2.554), (-1.4, -1.0, 2.554), (-1.4, -1.2, 2.554), (-1.5, -0.7, 2.462), (-1.5, -0.9, 2.462), (-1.5, -1.1, 2.462), (-1.5, -1.3, 2.462), (-1.6, -0.6, 2.369), (-1.6, -0.8, 2.369), (-1.6, -1.0, 2.369), (-1.6, -1.2, 2.369), (-1.6, -1.4, 2.369), (-1.7, -0.5, 2.277), (-1.7, -0.7, 2.277), (-1.7, -0.9, 2.277), (-1.7, -1.1, 2.277), (-1.7, -1.3, 2.277), (-1.7, -1.5, 2.277), (-1.8, -0.4, 2.185), (-1.8, -0.6, 2.185), (-1.8, -0.8, 2.185), (-1.8, -1.0, 2.185), (-1.8, -1.2, 2.185), (-1.8, -1.4, 2.185), (-1.8, -1.6, 2.185), (-1.9, -0.3, 2.092), (-1.9, -0.5, 2.092), (-1.9, -0.7, 2.092), (-1.9, -0.9, 2.092), (-1.9, -1.1, 2.092), (-1.9, -1.3, 2.092), (-1.9, -1.5, 2.092), (-1.9, -1.7, 2.092), (-0.8, -1.0, 2.739), (-0.7, -1.1, 2.646), (-0.7, -0.9, 2.646), (-0.6, -1.2, 2.554), (-0.6, -1.0, 2.554), (-0.6, -0.8, 2.554), (-0.5, -1.3, 2.462), (-0.5, -1.1, 2.462), (-0.5, -0.9, 2.462), (-0.5, -0.7, 2.462), (-0.4, -1.4, 2.369), (-0.4, -1.2, 2.369), (-0.4, -1.0, 2.369), (-0.4, -0.8, 2.369), (-0.4, -0.6, 2.369), (-0.3, -1.5, 2.277), (-0.3, -1.3, 2.277), (-0.3, -1.1, 2.277), (-0.3, -0.9, 2.277), (-0.3, -0.7, 2.277), (-0.3, -0.5, 2.277), (-0.2, -1.6, 2.185), (-0.2, -1.4, 2.185), (-0.2, -1.2, 2.185), (-0.2, -1.0, 2.185), (-0.2, -0.8, 2.185), (-0.2, -0.6, 2.185), (-0.2, -0.4, 2.185), (-0.1, -1.7, 2.092), (-0.1, -1.5, 2.092), (-0.1, -1.3, 2.092), (-0.1, -1.1, 2.092), (-0.1, -0.9, 2.092), (-0.1, -0.7, 2.092), (-0.1, -0.5, 2.092), (-0.1, -0.3, 2.092), (-0.2, -3.767e-07, 1.8), (-0.4, -3.242e-07, 1.8), (-0.6, -2.718e-07, 1.8), (-0.8, -2.193e-07, 1.8), (-1.0, -1.669e-07, 1.8), (-1.2, -1.144e-07, 1.8), (-1.4, -6.199e-08, 1.8), (-1.6, -9.537e-09, 1.8), (-1.8, 4.292e-08, 1.8), (-0.2, -3.302e-07, 1.6), (-0.4, -2.789e-07, 1.6), (-0.6, -2.277e-07, 1.6), (-0.8, -1.764e-07, 1.6), (-1.0, -1.252e-07, 1.6), (-1.2, -7.391e-08, 1.6), (-1.4, -2.265e-08, 1.6), (-1.6, 2.861e-08, 1.6), (-1.8, 7.987e-08, 1.6), (-0.2, -2.837e-07, 1.4), (-0.4, -2.337e-07, 1.4), (-0.6, -1.836e-07, 1.4), (-0.8, -1.335e-07, 1.4), (-1.0, -8.345e-08, 1.4), (-1.2, -3.338e-08, 1.4), (-1.4, 1.669e-08, 1.4), (-1.6, 6.676e-08, 1.4), (-1.8, 1.168e-07, 1.4), (-0.2, -2.372e-07, 1.2), (-0.4, -1.884e-07, 1.2), (-0.6, -1.395e-07, 1.2), (-0.8, -9.06e-08, 1.2), (-1.0, -4.172e-08, 1.2), (-1.2, 7.153e-09, 1.2), (-1.4, 5.603e-08, 1.2), (-1.6, 1.049e-07, 1.2), (-1.8, 1.538e-07, 1.2), (-0.2, -1.907e-07, 1.0), (-0.4, -1.431e-07, 1.0), (-0.6, -9.537e-08, 1.0), (-0.8, -4.768e-08, 1.0), (-1.0, 7.105e-15, 1.0), (-1.2, 4.768e-08, 1.0), (-1.4, 9.537e-08, 1.0), (-1.6, 1.431e-07, 1.0), (-1.8, 1.907e-07, 1.0), (-0.2, -1.442e-07, 0.8), (-0.4, -9.775e-08, 0.8), (-0.6, -5.126e-08, 0.8), (-0.8, -4.768e-09, 0.8), (-1.0, 4.172e-08, 0.8), (-1.2, 8.821e-08, 0.8), (-1.4, 1.347e-07, 0.8), (-1.6, 1.812e-07, 0.8), (-1.8, 2.277e-07, 0.8), (-0.2, -9.775e-08, 0.6), (-0.4, -5.245e-08, 0.6), (-0.6, -7.153e-09, 0.6), (-0.8, 3.815e-08, 0.6), (-1.0, 8.345e-08, 0.6), (-1.2, 1.287e-07, 0.6), (-1.4, 1.74e-07, 0.6), (-1.6, 2.193e-07, 0.6), (-1.8, 2.646e-07, 0.6), (-0.2, -5.126e-08, 0.4), (-0.4, -7.153e-09, 0.4), (-0.6, 3.695e-08, 0.4), (-0.8, 8.106e-08, 0.4), (-1.0, 1.252e-07, 0.4), (-1.2, 1.693e-07, 0.4), (-1.4, 2.134e-07, 0.4), (-1.6, 2.575e-07, 0.4), (-1.8, 3.016e-07, 0.4), (-0.2, -4.768e-09, 0.2), (-0.4, 3.815e-08, 0.2), (-0.6, 8.106e-08, 0.2), (-0.8, 1.24e-07, 0.2), (-1.0, 1.669e-07, 0.2), (-1.2, 2.098e-07, 0.2), (-1.4, 2.527e-07, 0.2), (-1.6, 2.956e-07, 0.2), (-1.8, 3.386e-07, 0.2), (-2.0, -1.8, 0.2), (-2.0, -1.6, 0.2), (-2.0, -1.4, 0.2), (-2.0, -1.2, 0.2), (-2.0, -1.0, 0.2), (-2.0, -0.8, 0.2), (-2.0, -0.6, 0.2), (-2.0, -0.4, 0.2), (-2.0, -0.2, 0.2), (-2.0, -1.8, 0.4), (-2.0, -1.6, 0.4), (-2.0, -1.4, 0.4), (-2.0, -1.2, 0.4), (-2.0, -1.0, 0.4), (-2.0, -0.8, 0.4), (-2.0, -0.6, 0.4), (-2.0, -0.4, 0.4), (-2.0, -0.2, 0.4), (-2.0, -1.8, 0.6), (-2.0, -1.6, 0.6), (-2.0, -1.4, 0.6), (-2.0, -1.2, 0.6), (-2.0, -1.0, 0.6), (-2.0, -0.8, 0.6), (-2.0, -0.6, 0.6), (-2.0, -0.4, 0.6), (-2.0, -0.2, 0.6), (-2.0, -1.8, 0.8), (-2.0, -1.6, 0.8), (-2.0, -1.4, 0.8), (-2.0, -1.2, 0.8), (-2.0, -1.0, 0.8), (-2.0, -0.8, 0.8), (-2.0, -0.6, 0.8), (-2.0, -0.4, 0.8), (-2.0, -0.2, 0.8), (-2.0, -1.8, 1.0), (-2.0, -1.6, 1.0), (-2.0, -1.4, 1.0), (-2.0, -1.2, 1.0), (-2.0, -1.0, 1.0), (-2.0, -0.8, 1.0), (-2.0, -0.6, 1.0), (-2.0, -0.4, 1.0), (-2.0, -0.2, 1.0), (-2.0, -1.8, 1.2), (-2.0, -1.6, 1.2), (-2.0, -1.4, 1.2), (-2.0, -1.2, 1.2), (-2.0, -1.0, 1.2), (-2.0, -0.8, 1.2), (-2.0, -0.6, 1.2), (-2.0, -0.4, 1.2), (-2.0, -0.2, 1.2), (-2.0, -1.8, 1.4), (-2.0, -1.6, 1.4), (-2.0, -1.4, 1.4), (-2.0, -1.2, 1.4), (-2.0, -1.0, 1.4), (-2.0, -0.8, 1.4), (-2.0, -0.6, 1.4), (-2.0, -0.4, 1.4), (-2.0, -0.2, 1.4), (-2.0, -1.8, 1.6), (-2.0, -1.6, 1.6), (-2.0, -1.4, 1.6), (-2.0, -1.2, 1.6), (-2.0, -1.0, 1.6), (-2.0, -0.8, 1.6), (-2.0, -0.6, 1.6), (-2.0, -0.4, 1.6), (-2.0, -0.2, 1.6), (-2.0, -1.8, 1.8), (-2.0, -1.6, 1.8), (-2.0, -1.4, 1.8), (-2.0, -1.2, 1.8), (-2.0, -1.0, 1.8), (-2.0, -0.8, 1.8), (-2.0, -0.6, 1.8), (-2.0, -0.4, 1.8), (-2.0, -0.2, 1.8), (-2.037, -2.399, 1.952), (-2.037, -2.76, 1.952), (-2.037, -3.121, 1.952), (-2.037, -3.482, 1.952), (-2.037, -3.843, 1.952), (-2.037, -4.204, 1.952), (-2.037, -4.564, 1.952), (-2.037, -4.925, 1.952), (-2.037, -5.286, 1.952), (-2.074, -2.437, 1.904), (-2.074, -2.798, 1.904), (-2.074, -3.159, 1.904), (-2.074, -3.52, 1.904), (-2.074, -3.881, 1.904), (-2.074, -4.242, 1.904), (-2.074, -4.603, 1.904), (-2.074, -4.964, 1.904), (-2.074, -5.324, 1.904), (-2.11, -2.476, 1.857), (-2.11, -2.837, 1.857), (-2.11, -3.197, 1.857), (-2.11, -3.558, 1.857), (-2.11, -3.919, 1.857), (-2.11, -4.28, 1.857), (-2.11, -4.641, 1.857), (-2.11, -5.002, 1.857), (-2.11, -5.363, 1.857), (-2.147, -2.514, 1.809), (-2.147, -2.875, 1.809), (-2.147, -3.236, 1.809), (-2.147, -3.597, 1.809), (-2.147, -3.957, 1.809), (-2.147, -4.318, 1.809), (-2.147, -4.679, 1.809), (-2.147, -5.04, 1.809), (-2.147, -5.401, 1.809), (-2.184, -2.552, 1.761), (-2.184, -2.913, 1.761), (-2.184, -3.274, 1.761), (-2.184, -3.635, 1.761), (-2.184, -3.996, 1.761), (-2.184, -4.357, 1.761), (-2.184, -4.717, 1.761), (-2.184, -5.078, 1.761), (-2.184, -5.439, 1.761), (-2.221, -2.59, 1.713), (-2.221, -2.951, 1.713), (-2.221, -3.312, 1.713), (-2.221, -3.673, 1.713), (-2.221, -4.034, 1.713), (-2.221, -4.395, 1.713), (-2.221, -4.756, 1.713), (-2.221, -5.117, 1.713), (-2.221, -5.478, 1.713), (-2.258, -2.629, 1.666), (-2.258, -2.99, 1.666), (-2.258, -3.35, 1.666), (-2.258, -3.711, 1.666), (-2.258, -4.072, 1.666), (-2.258, -4.433, 1.666), (-2.258, -4.794, 1.666), (-2.258, -5.155, 1.666), (-2.258, -5.516, 1.666), (-2.294, -2.667, 1.618), (-2.294, -3.028, 1.618), (-2.294, -3.389, 1.618), (-2.294, -3.75, 1.618), (-2.294, -4.11, 1.618), (-2.294, -4.471, 1.618), (-2.294, -4.832, 1.618), (-2.294, -5.193, 1.618), (-2.294, -5.554, 1.618), (-2.331, -2.705, 1.57), (-2.331, -3.066, 1.57), (-2.331, -3.427, 1.57), (-2.331, -3.788, 1.57), (-2.331, -4.149, 1.57), (-2.331, -4.51, 1.57), (-2.331, -4.87, 1.57), (-2.331, -5.231, 1.57), (-2.331, -5.592, 1.57), (3.636e-08, -0.2, 0.2), (2.503e-08, -0.4, 0.2), (1.371e-08, -0.6, 0.2), (2.384e-09, -0.8, 0.2), (-8.941e-09, -1.0, 0.2), (-2.027e-08, -1.2, 0.2), (-3.159e-08, -1.4, 0.2), (-4.292e-08, -1.6, 0.2), (-5.424e-08, -1.8, 0.2), (7.272e-08, -0.2, 0.4), (5.007e-08, -0.4, 0.4), (2.742e-08, -0.6, 0.4), (4.768e-09, -0.8, 0.4), (-1.788e-08, -1.0, 0.4), (-4.053e-08, -1.2, 0.4), (-6.318e-08, -1.4, 0.4), (-8.583e-08, -1.6, 0.4), (-1.085e-07, -1.8, 0.4), (1.091e-07, -0.2, 0.6), (7.51e-08, -0.4, 0.6), (4.113e-08, -0.6, 0.6), (7.153e-09, -0.8, 0.6), (-2.682e-08, -1.0, 0.6), (-6.08e-08, -1.2, 0.6), (-9.477e-08, -1.4, 0.6), (-1.287e-07, -1.6, 0.6), (-1.627e-07, -1.8, 0.6), (1.454e-07, -0.2, 0.8), (1.001e-07, -0.4, 0.8), (-0.1058, -1.6, 0.6), (-0.1058, -1.4, 0.6), (-3.576e-08, -1.0, 0.8), (-8.106e-08, -1.2, 0.8), (-1.264e-07, -1.4, 0.8), (-1.717e-07, -1.6, 0.8), (-0.07279, -1.4, 0.6), (1.818e-07, -0.2, 1.0), (1.252e-07, -0.4, 1.0), (6.855e-08, -0.6, 1.0), (1.192e-08, -0.8, 1.0), (-4.47e-08, -1.0, 1.0), (-1.013e-07, -1.2, 1.0), (-1.58e-07, -1.4, 1.0), (-2.146e-07, -1.6, 1.0), (-2.712e-07, -1.8, 1.0), (2.182e-07, -0.2, 1.2), (1.502e-07, -0.4, 1.2), (8.225e-08, -0.6, 1.2), (1.431e-08, -0.8, 1.2), (-5.364e-08, -1.0, 1.2), (-1.216e-07, -1.2, 1.2), (-1.895e-07, -1.4, 1.2), (-2.575e-07, -1.6, 1.2), (-3.254e-07, -1.8, 1.2), (2.545e-07, -0.2, 1.4), (1.752e-07, -0.4, 1.4), (9.596e-08, -0.6, 1.4), (1.669e-08, -0.8, 1.4), (-6.258e-08, -1.0, 1.4), (-1.419e-07, -1.2, 1.4), (-2.211e-07, -1.4, 1.4), (-3.004e-07, -1.6, 1.4), (-3.797e-07, -1.8, 1.4), (2.909e-07, -0.2, 1.6), (2.003e-07, -0.4, 1.6), (1.097e-07, -0.6, 1.6), (1.907e-08, -0.8, 1.6), (-7.153e-08, -1.0, 1.6), (-1.621e-07, -1.2, 1.6), (-2.527e-07, -1.4, 1.6), (-3.433e-07, -1.6, 1.6), (-4.339e-07, -1.8, 1.6), (3.272e-07, -0.2, 1.8), (2.253e-07, -0.4, 1.8), (1.234e-07, -0.6, 1.8), (2.146e-08, -0.8, 1.8), (-8.047e-08, -1.0, 1.8), (-1.824e-07, -1.2, 1.8), (-2.843e-07, -1.4, 1.8), (-3.862e-07, -1.6, 1.8), (-4.882e-07, -1.8, 1.8), (-0.2078, -2.361, -7.604e-08), (-0.2078, -2.722, -7.604e-08), (-0.2078, -3.083, -7.604e-08), (-0.2078, -2.361, 0.2), (-0.1479, -4.526, 0.8), (-0.2078, -3.083, 0.2), (-0.2078, -2.361, 0.4), (-0.1479, -5.248, 0.6), (-0.2078, -3.083, 0.4), (-0.2078, -2.361, 0.6), (-0.1479, -4.887, 0.6), (-0.2078, -3.083, 0.6), (-0.2078, -2.361, 0.8), (-0.1479, -4.526, 0.6), (-0.2078, -3.083, 0.8), (-0.2078, -2.361, 1.0), (-0.2078, -2.722, 1.0), (-0.2078, -3.083, 1.0), (-0.1408, -2.722, 0.2), (-0.1408, -3.083, 0.2), (-0.1408, -2.361, 0.4), (-0.1408, -2.722, 0.4), (-0.1408, -3.083, 0.4), (-0.1408, -2.361, 0.6), (-0.1408, -2.722, 0.6), (-0.1408, -3.083, 0.6), (-0.1408, -2.361, 0.8), (-0.1408, -2.722, 0.8), (-0.1408, -3.083, 0.8), (-0.1408, -2.361, 1.0), (-0.1408, -2.722, 1.0), (-0.1408, -3.083, 1.0), (-0.1479, -4.887, 0.8), (-0.1479, -5.248, 0.8), (-0.1479, -4.526, 1.0), (-0.1479, -4.887, 1.0), (-0.1479, -5.248, 1.0), (-0.1514, -3.804, 0.6), (-0.1514, -4.165, 0.6), (-0.1514, -3.444, 0.8), (-0.0935, -2.0, 0.6), (-0.1514, -4.165, 0.8), (-0.1514, -3.444, 1.0), (-0.1514, -3.804, 1.0), (-0.1514, -4.165, 1.0), (-0.1514, -3.804, 0.6), (-0.1514, -4.165, 0.6), (-0.1514, -3.444, 0.8), (-0.1514, -3.804, 0.8), (-0.1514, -4.165, 0.8), (-0.1514, -3.444, 1.0), (-0.1514, -3.804, 1.0), (-0.1514, -4.165, 1.0), (-0.0935, -2.0, 0.8), (-0.0935, -2.0, 1.0), (-0.0935, -1.8, 0.6), (-0.0935, -1.6, 0.6), (-0.0935, -1.8, 0.8), (-0.0935, -1.6, 0.8), (-0.0935, -1.8, 1.0), (-0.0935, -1.6, 1.0), (-0.07279, -1.6, 0.6), (-0.07279, -1.4, 0.8), (-0.07279, -1.6, 0.8), (-0.07279, -1.4, 1.0), (-0.07279, -1.6, 1.0), (-0.09443, -0.4, 0.6), (-0.09443, -0.6, 0.6), (-0.09443, -0.8, 0.6), (-0.09443, -1.0, 0.6), (-0.09443, -0.4, 0.8), (-0.01721, -1.6, 0.6), (-0.01721, -1.4, 0.6), (-0.09443, -1.0, 0.8), (-0.09443, -0.4, 1.0), (-0.09443, -0.6, 1.0), (-0.09443, -0.8, 1.0), (-0.09443, -1.0, 1.0), (-0.1058, -1.4, 0.8), (-0.1058, -1.6, 0.8), (-0.1058, -1.4, 1.0), (-0.1058, -1.6, 1.0), (-0.1275, -0.4, 0.6), (-0.1275, -0.6, 0.6), (-0.1275, -0.8, 0.6), (-0.1275, -1.0, 0.6), (-0.1275, -0.4, 0.8), (-0.08116, -1.6, 0.6), (-0.08116, -1.4, 0.6), (-0.1275, -1.0, 0.8), (-0.1275, -0.4, 1.0), (-0.1275, -0.6, 1.0), (-0.1275, -0.8, 1.0), (-0.1275, -1.0, 1.0), (-0.01721, -1.4, 0.8), (-0.01721, -1.6, 0.8), (-0.01721, -1.4, 1.0), (-0.01721, -1.6, 1.0), (-0.03884, -0.4, 0.6), (-0.03884, -0.6, 0.6), (-0.03884, -0.8, 0.6), (-0.03884, -1.0, 0.6), (-0.03884, -0.4, 0.8), (-0.08116, -1.6, 0.6), (-0.08116, -1.4, 0.6), (-0.03884, -1.0, 0.8), (-0.03884, -0.4, 1.0), (-0.03884, -0.6, 1.0), (-0.03884, -0.8, 1.0), (-0.03884, -1.0, 1.0), (-0.08116, -1.4, 0.8), (-0.08116, -1.6, 0.8), (-0.08116, -1.4, 1.0), (-0.08116, -1.6, 1.0), (-0.1028, -0.4, 0.6), (-0.1028, -0.6, 0.6), (-0.1028, -0.8, 0.6), (-0.1028, -1.0, 0.6), (-0.1028, -0.4, 0.8), (-0.08649, -1.6, 0.6), (-0.08649, -1.4, 0.6), (-0.1028, -1.0, 0.8), (-0.1028, -0.4, 1.0), (-0.1028, -0.6, 1.0), (-0.1028, -0.8, 1.0), (-0.1028, -1.0, 1.0), (-0.08116, -1.4, 0.8), (-0.08116, -1.6, 0.8), (-0.08116, -1.4, 1.0), (-0.08116, -1.6, 1.0), (-0.1028, -0.4, 0.6), (-0.1028, -0.6, 0.6), (-0.1028, -0.8, 0.6), (-0.1028, -1.0, 0.6), (-0.1028, -0.4, 0.8), (-0.08906, -1.6, 0.6), (-0.08906, -1.4, 0.6), (-0.1028, -1.0, 0.8), (-0.1028, -0.4, 1.0), (-0.1028, -0.6, 1.0), (-0.1028, -0.8, 1.0), (-0.1028, -1.0, 1.0), (-0.08649, -1.4, 0.8), (-0.08649, -1.6, 0.8), (-0.08649, -1.4, 1.0), (-0.08649, -1.6, 1.0), (-0.1081, -0.4, 0.6), (-0.1081, -0.6, 0.6), (-0.1081, -0.8, 0.6), (-0.1081, -1.0, 0.6), (-0.1081, -0.4, 0.8), (-0.1081, -1.0, 0.8), (-0.1081, -0.4, 1.0), (-0.1081, -0.6, 1.0), (-0.1081, -0.8, 1.0), (-0.1081, -1.0, 1.0), (-0.08906, -1.4, 0.8), (-0.08906, -1.6, 0.8), (-0.08906, -1.4, 1.0), (-0.08906, -1.6, 1.0), (-0.1107, -0.4, 0.6), (-0.1107, -0.6, 0.6), (-0.1107, -0.8, 0.6), (-0.1107, -1.0, 0.6), (-0.1107, -0.4, 0.8), (-0.1107, -0.6, 0.8), (-0.1107, -0.8, 0.8), (-0.1107, -1.0, 0.8), (-0.1107, -0.4, 1.0), (-0.1107, -0.6, 1.0), (-0.1107, -0.8, 1.0), (-0.1107, -1.0, 1.0), (-1.0, -1.722, 3.377), (-1.0, -1.361, 3.377), (-0.9, -1.461, 3.285), (-0.9, -1.822, 3.285), (-1.1, -1.461, 3.285), (-1.1, -1.822, 3.285)], [], [(37, 64, 3), (1630, 91, 5, 55), (1549, 334, 19, 298), (1468, 118, 7, 82), (1387, 37, 3, 74), (218, 316, 13), (5, 91, 128), (7, 118, 154), (4, 92, 119), (1198, 109, 16, 271), (1117, 182, 10, 163), (1036, 217, 12, 181), (955, 200, 9, 164), (874, 253, 16, 244), (16, 253, 271), (757, 298, 19, 280), (676, 317, 14, 236), (595, 343, 15, 235), (514, 299, 17, 262), (433, 343, 15, 289), (344, 361, 281, 18), (361, 370, 282, 281), (370, 379, 283, 282), (379, 388, 284, 283), (388, 397, 285, 284), (397, 406, 286, 285), (406, 415, 287, 286), (415, 424, 288, 287), (424, 433, 289, 288), (10, 182, 353, 352), (352, 353, 354, 351), (351, 354, 355, 350), (350, 355, 356, 349), (349, 356, 357, 348), (348, 357, 358, 347), (347, 358, 359, 346), (346, 359, 360, 345), (345, 360, 361, 344), (182, 183, 362, 353), (353, 362, 363, 354), (354, 363, 364, 355), (355, 364, 365, 356), (356, 365, 366, 357), (357, 366, 367, 358), (358, 367, 368, 359), (359, 368, 369, 360), (360, 369, 370, 361), (183, 184, 371, 362), (362, 371, 372, 363), (363, 372, 373, 364), (364, 373, 374, 365), (365, 374, 375, 366), (366, 375, 376, 367), (367, 376, 377, 368), (368, 377, 378, 369), (369, 378, 379, 370), (184, 185, 380, 371), (371, 380, 381, 372), (372, 381, 382, 373), (373, 382, 383, 374), (374, 383, 384, 375), (375, 384, 385, 376), (376, 385, 386, 377), (377, 386, 387, 378), (378, 387, 388, 379), (185, 186, 389, 380), (380, 389, 390, 381), (381, 390, 391, 382), (382, 391, 392, 383), (383, 392, 393, 384), (384, 393, 394, 385), (385, 394, 395, 386), (386, 395, 396, 387), (387, 396, 397, 388), (186, 187, 398, 389), (389, 398, 399, 390), (390, 399, 400, 391), (391, 400, 401, 392), (392, 401, 402, 393), (393, 402, 403, 394), (394, 403, 404, 395), (395, 404, 405, 396), (396, 405, 406, 397), (187, 188, 407, 398), (398, 407, 408, 399), (399, 408, 409, 400), (400, 409, 410, 401), (401, 410, 411, 402), (402, 411, 412, 403), (403, 412, 413, 404), (404, 413, 414, 405), (405, 414, 415, 406), (188, 189, 416, 407), (407, 416, 417, 408), (408, 417, 418, 409), (409, 418, 419, 410), (410, 419, 420, 411), (411, 420, 421, 412), (412, 421, 422, 413), (413, 422, 423, 414), (414, 423, 424, 415), (189, 190, 425, 416), (416, 425, 426, 417), (417, 426, 427, 418), (418, 427, 428, 419), (419, 428, 429, 420), (420, 429, 430, 421), (421, 430, 431, 422), (422, 431, 432, 423), (423, 432, 433, 424), (190, 5, 335, 425), (425, 335, 336, 426), (426, 336, 337, 427), (427, 337, 338, 428), (428, 338, 339, 429), (429, 339, 340, 430), (430, 340, 341, 431), (431, 341, 342, 432), (432, 342, 343, 433), (343, 442, 254, 15), (442, 451, 255, 254), (451, 460, 256, 255), (460, 469, 257, 256), (469, 478, 258, 257), (478, 487, 259, 258), (487, 496, 260, 259), (496, 505, 261, 260), (505, 514, 262, 261), (5, 128, 434, 335), (335, 434, 435, 336), (336, 435, 436, 337), (337, 436, 437, 338), (338, 437, 438, 339), (339, 438, 439, 340), (340, 439, 440, 341), (341, 440, 441, 342), (342, 441, 442, 343), (128, 129, 443, 434), (434, 443, 444, 435), (435, 444, 445, 436), (436, 445, 446, 437), (437, 446, 447, 438), (438, 447, 448, 439), (439, 448, 449, 440), (440, 449, 450, 441), (441, 450, 451, 442), (129, 130, 452, 443), (443, 452, 453, 444), (444, 453, 454, 445), (445, 454, 455, 446), (446, 455, 456, 447), (447, 456, 457, 448), (448, 457, 458, 449), (449, 458, 459, 450), (450, 459, 460, 451), (130, 131, 461, 452), (452, 461, 462, 453), (453, 462, 463, 454), (454, 463, 464, 455), (455, 464, 465, 456), (456, 465, 466, 457), (457, 466, 467, 458), (458, 467, 468, 459), (459, 468, 469, 460), (131, 132, 470, 461), (461, 470, 471, 462), (462, 471, 472, 463), (463, 472, 473, 464), (464, 473, 474, 465), (465, 474, 475, 466), (466, 475, 476, 467), (467, 476, 477, 468), (468, 477, 478, 469), (132, 133, 479, 470), (470, 479, 480, 471), (471, 480, 481, 472), (472, 481, 482, 473), (473, 482, 483, 474), (474, 483, 484, 475), (475, 484, 485, 476), (476, 485, 486, 477), (477, 486, 487, 478), (133, 134, 488, 479), (479, 488, 489, 480), (480, 489, 490, 481), (481, 490, 491, 482), (482, 491, 492, 483), (483, 492, 493, 484), (484, 493, 494, 485), (485, 494, 495, 486), (486, 495, 496, 487), (134, 135, 497, 488), (488, 497, 498, 489), (489, 498, 499, 490), (490, 499, 500, 491), (491, 500, 501, 492), (492, 501, 502, 493), (493, 502, 503, 494), (494, 503, 504, 495), (495, 504, 505, 496), (135, 136, 506, 497), (497, 506, 507, 498), (498, 507, 508, 499), (499, 508, 509, 500), (500, 509, 510, 501), (501, 510, 511, 502), (502, 511, 512, 503), (503, 512, 513, 504), (504, 513, 514, 505), (136, 8, 307, 506), (307, 1118, 1807, 1804), (507, 306, 305, 508), (508, 305, 304, 509), (509, 304, 303, 510), (510, 303, 302, 511), (511, 302, 301, 512), (512, 301, 300, 513), (513, 300, 299, 514), (316, 523, 227, 13), (523, 532, 228, 227), (532, 541, 229, 228), (541, 550, 230, 229), (550, 559, 231, 230), (559, 568, 232, 231), (568, 577, 233, 232), (577, 586, 234, 233), (586, 595, 235, 234), (1, 47, 515, 308), (552, 553, 1648, 1647), (551, 552, 1647, 1646), (310, 517, 518, 311), (311, 518, 519, 312), (312, 519, 520, 313), (313, 520, 521, 314), (314, 521, 522, 315), (315, 522, 523, 316), (47, 48, 524, 515), (526, 517, 1636, 1639), (524, 533, 1640, 1637), (517, 526, 527, 518), (518, 527, 528, 519), (519, 528, 529, 520), (520, 529, 530, 521), (521, 530, 531, 522), (522, 531, 532, 523), (48, 49, 533, 524), (310, 309, 1632, 1633), (517, 310, 1633, 1636), (526, 535, 536, 527), (527, 536, 537, 528), (528, 537, 538, 529), (529, 538, 539, 530), (530, 539, 540, 531), (531, 540, 541, 532), (49, 50, 542, 533), (309, 308, 1631, 1632), (515, 524, 1637, 1634), (535, 544, 545, 536), (556, 547, 1672, 1675), (554, 555, 1674, 1673), (538, 547, 548, 539), (540, 539, 1644, 1641), (558, 559, 1667, 1666), (50, 51, 551, 542), (553, 544, 1645, 1648), (308, 515, 1634, 1631), (544, 553, 554, 545), (547, 538, 1669, 1672), (537, 536, 549, 1668), (547, 556, 557, 548), (541, 540, 1641, 1638), (548, 557, 1665, 1635), (51, 52, 560, 551), (551, 560, 561, 552), (552, 561, 562, 553), (553, 562, 563, 554), (554, 563, 564, 555), (555, 564, 565, 556), (556, 565, 566, 557), (557, 566, 567, 558), (558, 567, 568, 559), (52, 53, 569, 560), (560, 569, 570, 561), (561, 570, 571, 562), (562, 571, 572, 563), (563, 572, 573, 564), (564, 573, 574, 565), (565, 574, 575, 566), (566, 575, 576, 567), (567, 576, 577, 568), (53, 54, 578, 569), (569, 578, 579, 570), (570, 579, 580, 571), (571, 580, 581, 572), (572, 581, 582, 573), (573, 582, 583, 574), (574, 583, 584, 575), (575, 584, 585, 576), (576, 585, 586, 577), (54, 55, 587, 578), (578, 587, 588, 579), (579, 588, 589, 580), (580, 589, 590, 581), (581, 590, 591, 582), (582, 591, 592, 583), (583, 592, 593, 584), (584, 593, 594, 585), (585, 594, 595, 586), (55, 5, 335, 587), (587, 335, 336, 588), (588, 336, 337, 589), (589, 337, 338, 590), (590, 338, 339, 591), (591, 339, 340, 592), (592, 340, 341, 593), (593, 341, 342, 594), (594, 342, 343, 595), (109, 604, 244, 16), (604, 613, 243, 244), (613, 622, 242, 243), (622, 631, 241, 242), (631, 640, 240, 241), (640, 649, 239, 240), (649, 658, 238, 239), (658, 667, 237, 238), (667, 676, 236, 237), (6, 73, 596, 101), (101, 596, 597, 102), (102, 597, 598, 103), (103, 598, 599, 104), (104, 599, 600, 105), (105, 600, 601, 106), (106, 601, 602, 107), (107, 602, 603, 108), (108, 603, 604, 109), (73, 72, 605, 596), (596, 605, 606, 597), (597, 606, 607, 598), (598, 607, 608, 599), (599, 608, 609, 600), (600, 609, 610, 601), (601, 610, 611, 602), (602, 611, 612, 603), (603, 612, 613, 604), (72, 71, 614, 605), (605, 614, 615, 606), (606, 615, 616, 607), (607, 616, 617, 608), (608, 617, 618, 609), (609, 618, 619, 610), (610, 619, 620, 611), (611, 620, 621, 612), (612, 621, 622, 613), (71, 70, 623, 614), (614, 623, 624, 615), (615, 624, 625, 616), (616, 625, 626, 617), (617, 626, 627, 618), (618, 627, 628, 619), (619, 628, 629, 620), (620, 629, 630, 621), (621, 630, 631, 622), (70, 69, 632, 623), (623, 632, 633, 624), (624, 633, 634, 625), (625, 634, 635, 626), (626, 635, 636, 627), (627, 636, 637, 628), (628, 637, 638, 629), (629, 638, 639, 630), (630, 639, 640, 631), (69, 68, 641, 632), (632, 641, 642, 633), (633, 642, 643, 634), (634, 643, 644, 635), (635, 644, 645, 636), (636, 645, 646, 637), (637, 646, 647, 638), (638, 647, 648, 639), (639, 648, 649, 640), (68, 67, 650, 641), (641, 650, 651, 642), (642, 651, 652, 643), (643, 652, 653, 644), (644, 653, 654, 645), (645, 654, 655, 646), (646, 655, 656, 647), (647, 656, 657, 648), (648, 657, 658, 649), (67, 66, 659, 650), (650, 659, 660, 651), (651, 660, 661, 652), (652, 661, 662, 653), (653, 662, 663, 654), (654, 663, 664, 655), (655, 664, 665, 656), (656, 665, 666, 657), (657, 666, 667, 658), (66, 65, 668, 659), (659, 668, 669, 660), (660, 669, 670, 661), (661, 670, 671, 662), (662, 671, 672, 663), (663, 672, 673, 664), (664, 673, 674, 665), (665, 674, 675, 666), (666, 675, 676, 667), (65, 2, 325, 668), (668, 325, 324, 669), (669, 324, 323, 670), (670, 323, 322, 671), (671, 322, 321, 672), (672, 321, 320, 673), (673, 320, 319, 674), (674, 319, 318, 675), (675, 318, 317, 676), (281, 685, 272, 18), (685, 694, 273, 272), (694, 703, 274, 273), (703, 712, 275, 274), (712, 721, 276, 275), (721, 730, 277, 276), (730, 739, 278, 277), (739, 748, 279, 278), (748, 757, 280, 279), (15, 245, 677, 289), (289, 677, 678, 288), (288, 678, 679, 287), (287, 679, 680, 286), (286, 680, 681, 285), (285, 681, 682, 284), (284, 682, 683, 283), (283, 683, 684, 282), (282, 684, 685, 281), (245, 246, 686, 677), (677, 686, 687, 678), (678, 687, 688, 679), (679, 688, 689, 680), (680, 689, 690, 681), (681, 690, 691, 682), (682, 691, 692, 683), (683, 692, 693, 684), (684, 693, 694, 685), (246, 247, 695, 686), (686, 695, 696, 687), (687, 696, 697, 688), (688, 697, 698, 689), (689, 698, 699, 690), (690, 699, 700, 691), (691, 700, 701, 692), (692, 701, 702, 693), (693, 702, 703, 694), (247, 248, 704, 695), (695, 704, 705, 696), (696, 705, 706, 697), (697, 706, 707, 698), (698, 707, 708, 699), (699, 708, 709, 700), (700, 709, 710, 701), (701, 710, 711, 702), (702, 711, 712, 703), (248, 249, 713, 704), (704, 713, 714, 705), (705, 714, 715, 706), (706, 715, 716, 707), (707, 716, 717, 708), (708, 717, 718, 709), (709, 718, 719, 710), (710, 719, 720, 711), (711, 720, 721, 712), (249, 250, 722, 713), (713, 722, 723, 714), (714, 723, 724, 715), (715, 724, 725, 716), (716, 725, 726, 717), (717, 726, 727, 718), (718, 727, 728, 719), (719, 728, 729, 720), (720, 729, 730, 721), (250, 251, 731, 722), (722, 731, 732, 723), (723, 732, 733, 724), (724, 733, 734, 725), (725, 734, 735, 726), (726, 735, 736, 727), (727, 736, 737, 728), (728, 737, 738, 729), (729, 738, 739, 730), (251, 252, 740, 731), (731, 740, 741, 732), (732, 741, 742, 733), (733, 742, 743, 734), (734, 743, 744, 735), (735, 744, 745, 736), (736, 745, 746, 737), (737, 746, 747, 738), (738, 747, 748, 739), (252, 253, 749, 740), (740, 749, 750, 741), (741, 750, 751, 742), (742, 751, 752, 743), (743, 752, 753, 744), (744, 753, 754, 745), (745, 754, 755, 746), (746, 755, 756, 747), (747, 756, 757, 748), (253, 16, 290, 749), (749, 290, 291, 750), (750, 291, 292, 751), (751, 292, 293, 752), (752, 293, 294, 753), (753, 294, 295, 754), (754, 295, 296, 755), (755, 296, 297, 756), (756, 297, 298, 757), (263, 262, 17), (264, 758, 263), (265, 759, 264), (266, 761, 265), (267, 764, 266), (268, 768, 267), (269, 773, 268), (270, 779, 269), (271, 786, 270), (263, 758, 262), (758, 261, 262), (264, 759, 758), (759, 760, 758), (758, 760, 261), (760, 260, 261), (265, 761, 759), (761, 762, 759), (759, 762, 760), (762, 763, 760), (760, 763, 260), (763, 259, 260), (266, 764, 761), (764, 765, 761), (761, 765, 762), (765, 766, 762), (762, 766, 763), (766, 767, 763), (763, 767, 259), (767, 258, 259), (267, 768, 764), (768, 769, 764), (764, 769, 765), (769, 770, 765), (765, 770, 766), (770, 771, 766), (766, 771, 767), (771, 772, 767), (767, 772, 258), (772, 257, 258), (268, 773, 768), (773, 774, 768), (768, 774, 769), (774, 775, 769), (769, 775, 770), (775, 776, 770), (770, 776, 771), (776, 777, 771), (771, 777, 772), (777, 778, 772), (772, 778, 257), (778, 256, 257), (269, 779, 773), (779, 780, 773), (773, 780, 774), (780, 781, 774), (774, 781, 775), (781, 782, 775), (775, 782, 776), (782, 783, 776), (776, 783, 777), (783, 784, 777), (777, 784, 778), (784, 785, 778), (778, 785, 256), (785, 255, 256), (270, 786, 779), (786, 787, 779), (779, 787, 780), (787, 788, 780), (780, 788, 781), (788, 789, 781), (781, 789, 782), (789, 790, 782), (782, 790, 783), (790, 791, 783), (783, 791, 784), (791, 792, 784), (784, 792, 785), (792, 793, 785), (785, 793, 255), (793, 254, 255), (271, 253, 786), (253, 252, 786), (786, 252, 787), (252, 251, 787), (787, 251, 788), (251, 250, 788), (788, 250, 789), (250, 249, 789), (789, 249, 790), (249, 248, 790), (790, 248, 791), (248, 247, 791), (791, 247, 792), (247, 246, 792), (792, 246, 793), (246, 245, 793), (793, 245, 254), (245, 15, 254), (226, 802, 236, 14), (802, 811, 237, 236), (811, 820, 238, 237), (820, 829, 239, 238), (829, 838, 240, 239), (838, 847, 241, 240), (847, 856, 242, 241), (856, 865, 243, 242), (865, 874, 244, 243), (13, 227, 794, 218), (218, 794, 795, 219), (219, 795, 796, 220), (220, 796, 797, 221), (221, 797, 798, 222), (222, 798, 799, 223), (223, 799, 800, 224), (224, 800, 801, 225), (225, 801, 802, 226), (227, 228, 803, 794), (794, 803, 804, 795), (795, 804, 805, 796), (796, 805, 806, 797), (797, 806, 807, 798), (798, 807, 808, 799), (799, 808, 809, 800), (800, 809, 810, 801), (801, 810, 811, 802), (228, 229, 812, 803), (803, 812, 813, 804), (804, 813, 814, 805), (805, 814, 815, 806), (806, 815, 816, 807), (807, 816, 817, 808), (808, 817, 818, 809), (809, 818, 819, 810), (810, 819, 820, 811), (229, 230, 821, 812), (812, 821, 822, 813), (813, 822, 823, 814), (814, 823, 824, 815), (815, 824, 825, 816), (816, 825, 826, 817), (817, 826, 827, 818), (818, 827, 828, 819), (819, 828, 829, 820), (230, 231, 830, 821), (821, 830, 831, 822), (822, 831, 832, 823), (823, 832, 833, 824), (824, 833, 834, 825), (825, 834, 835, 826), (826, 835, 836, 827), (827, 836, 837, 828), (828, 837, 838, 829), (231, 232, 839, 830), (830, 839, 840, 831), (831, 840, 841, 832), (832, 841, 842, 833), (833, 842, 843, 834), (834, 843, 844, 835), (835, 844, 845, 836), (836, 845, 846, 837), (837, 846, 847, 838), (232, 233, 848, 839), (839, 848, 849, 840), (840, 849, 850, 841), (841, 850, 851, 842), (842, 851, 852, 843), (843, 852, 853, 844), (844, 853, 854, 845), (845, 854, 855, 846), (846, 855, 856, 847), (233, 234, 857, 848), (848, 857, 858, 849), (849, 858, 859, 850), (850, 859, 860, 851), (851, 860, 861, 852), (852, 861, 862, 853), (853, 862, 863, 854), (854, 863, 864, 855), (855, 864, 865, 856), (234, 235, 866, 857), (857, 866, 867, 858), (858, 867, 868, 859), (859, 868, 869, 860), (860, 869, 870, 861), (861, 870, 871, 862), (862, 871, 872, 863), (863, 872, 873, 864), (864, 873, 874, 865), (235, 15, 245, 866), (866, 245, 246, 867), (867, 246, 247, 868), (868, 247, 248, 869), (869, 248, 249, 870), (870, 249, 250, 871), (871, 250, 251, 872), (872, 251, 252, 873), (873, 252, 253, 874), (217, 883, 172, 12), (883, 892, 171, 172), (892, 901, 170, 171), (901, 910, 169, 170), (910, 919, 168, 169), (919, 928, 167, 168), (928, 937, 166, 167), (937, 946, 165, 166), (946, 955, 164, 165), (7, 100, 875, 209), (209, 875, 876, 210), (210, 876, 877, 211), (211, 877, 878, 212), (212, 878, 879, 213), (213, 879, 880, 214), (214, 880, 881, 215), (215, 881, 882, 216), (216, 882, 883, 217), (100, 99, 884, 875), (875, 884, 885, 876), (876, 885, 886, 877), (877, 886, 887, 878), (878, 887, 888, 879), (879, 888, 889, 880), (880, 889, 890, 881), (881, 890, 891, 882), (882, 891, 892, 883), (99, 98, 893, 884), (884, 893, 894, 885), (885, 894, 895, 886), (886, 895, 896, 887), (887, 896, 897, 888), (888, 897, 898, 889), (889, 898, 899, 890), (890, 899, 900, 891), (891, 900, 901, 892), (98, 97, 902, 893), (893, 902, 903, 894), (894, 903, 904, 895), (895, 904, 905, 896), (896, 905, 906, 897), (897, 906, 907, 898), (898, 907, 908, 899), (899, 908, 909, 900), (900, 909, 910, 901), (97, 96, 911, 902), (902, 911, 912, 903), (903, 912, 913, 904), (904, 913, 914, 905), (905, 914, 915, 906), (906, 915, 916, 907), (907, 916, 917, 908), (908, 917, 918, 909), (909, 918, 919, 910), (96, 95, 920, 911), (911, 920, 921, 912), (912, 921, 922, 913), (913, 922, 923, 914), (914, 923, 924, 915), (915, 924, 925, 916), (916, 925, 926, 917), (917, 926, 927, 918), (918, 927, 928, 919), (95, 94, 929, 920), (920, 929, 930, 921), (921, 930, 931, 922), (922, 931, 932, 923), (923, 932, 933, 924), (924, 933, 934, 925), (925, 934, 935, 926), (926, 935, 936, 927), (927, 936, 937, 928), (94, 93, 938, 929), (929, 938, 939, 930), (930, 939, 940, 931), (931, 940, 941, 932), (932, 941, 942, 933), (933, 942, 943, 934), (934, 943, 944, 935), (935, 944, 945, 936), (936, 945, 946, 937), (93, 92, 947, 938), (938, 947, 948, 939), (939, 948, 949, 940), (940, 949, 950, 941), (941, 950, 951, 942), (942, 951, 952, 943), (943, 952, 953, 944), (944, 953, 954, 945), (945, 954, 955, 946), (92, 4, 208, 947), (947, 208, 207, 948), (948, 207, 206, 949), (949, 206, 205, 950), (950, 205, 204, 951), (951, 204, 203, 952), (952, 203, 202, 953), (953, 202, 201, 954), (954, 201, 200, 955), (199, 964, 173, 11), (964, 973, 174, 173), (973, 982, 175, 174), (982, 991, 176, 175), (991, 1000, 177, 176), (1000, 1009, 178, 177), (1009, 1018, 179, 178), (1018, 1027, 180, 179), (1027, 1036, 181, 180), (6, 110, 956, 191), (191, 956, 957, 192), (192, 957, 958, 193), (193, 958, 959, 194), (194, 959, 960, 195), (195, 960, 961, 196), (196, 961, 962, 197), (197, 962, 963, 198), (198, 963, 964, 199), (110, 111, 965, 956), (956, 965, 966, 957), (957, 966, 967, 958), (958, 967, 968, 959), (959, 968, 969, 960), (960, 969, 970, 961), (961, 970, 971, 962), (962, 971, 972, 963), (963, 972, 973, 964), (111, 112, 974, 965), (965, 974, 975, 966), (966, 975, 976, 967), (967, 976, 977, 968), (968, 977, 978, 969), (969, 978, 979, 970), (970, 979, 980, 971), (971, 980, 981, 972), (972, 981, 982, 973), (112, 113, 983, 974), (974, 983, 984, 975), (975, 984, 985, 976), (976, 985, 986, 977), (977, 986, 987, 978), (978, 987, 988, 979), (979, 988, 989, 980), (980, 989, 990, 981), (981, 990, 991, 982), (113, 114, 992, 983), (983, 992, 993, 984), (984, 993, 994, 985), (985, 994, 995, 986), (986, 995, 996, 987), (987, 996, 997, 988), (988, 997, 998, 989), (989, 998, 999, 990), (990, 999, 1000, 991), (114, 115, 1001, 992), (992, 1001, 1002, 993), (993, 1002, 1003, 994), (994, 1003, 1004, 995), (995, 1004, 1005, 996), (996, 1005, 1006, 997), (997, 1006, 1007, 998), (998, 1007, 1008, 999), (999, 1008, 1009, 1000), (115, 116, 1010, 1001), (1001, 1010, 1011, 1002), (1002, 1011, 1012, 1003), (1003, 1012, 1013, 1004), (1004, 1013, 1014, 1005), (1005, 1014, 1015, 1006), (1006, 1015, 1016, 1007), (1007, 1016, 1017, 1008), (1008, 1017, 1018, 1009), (116, 117, 1019, 1010), (1010, 1019, 1020, 1011), (1011, 1020, 1021, 1012), (1012, 1021, 1022, 1013), (1013, 1022, 1023, 1014), (1014, 1023, 1024, 1015), (1015, 1024, 1025, 1016), (1016, 1025, 1026, 1017), (1017, 1026, 1027, 1018), (117, 118, 1028, 1019), (1019, 1028, 1029, 1020), (1020, 1029, 1030, 1021), (1021, 1030, 1031, 1022), (1022, 1031, 1032, 1023), (1023, 1032, 1033, 1024), (1024, 1033, 1034, 1025), (1025, 1034, 1035, 1026), (1026, 1035, 1036, 1027), (118, 7, 209, 1028), (1028, 209, 210, 1029), (1029, 210, 211, 1030), (1030, 211, 212, 1031), (1031, 212, 213, 1032), (1032, 213, 214, 1033), (1033, 214, 215, 1034), (1034, 215, 216, 1035), (1035, 216, 217, 1036), (200, 1045, 155, 9), (1045, 1054, 156, 155), (1054, 1063, 157, 156), (1063, 1072, 158, 157), (1072, 1081, 159, 158), (1081, 1090, 160, 159), (1090, 1099, 161, 160), (1099, 1108, 162, 161), (1108, 1117, 163, 162), (4, 83, 1037, 208), (208, 1037, 1038, 207), (207, 1038, 1039, 206), (206, 1039, 1040, 205), (205, 1040, 1041, 204), (204, 1041, 1042, 203), (203, 1042, 1043, 202), (202, 1043, 1044, 201), (201, 1044, 1045, 200), (83, 84, 1046, 1037), (1037, 1046, 1047, 1038), (1038, 1047, 1048, 1039), (1039, 1048, 1049, 1040), (1040, 1049, 1050, 1041), (1041, 1050, 1051, 1042), (1042, 1051, 1052, 1043), (1043, 1052, 1053, 1044), (1044, 1053, 1054, 1045), (84, 85, 1055, 1046), (1046, 1055, 1056, 1047), (1047, 1056, 1057, 1048), (1048, 1057, 1058, 1049), (1049, 1058, 1059, 1050), (1050, 1059, 1060, 1051), (1051, 1060, 1061, 1052), (1052, 1061, 1062, 1053), (1053, 1062, 1063, 1054), (85, 86, 1064, 1055), (1055, 1064, 1065, 1056), (1056, 1065, 1066, 1057), (1057, 1066, 1067, 1058), (1058, 1067, 1068, 1059), (1059, 1068, 1069, 1060), (1060, 1069, 1070, 1061), (1061, 1070, 1071, 1062), (1062, 1071, 1072, 1063), (86, 87, 1073, 1064), (1064, 1073, 1074, 1065), (1065, 1074, 1075, 1066), (1066, 1075, 1076, 1067), (1067, 1076, 1077, 1068), (1068, 1077, 1078, 1069), (1069, 1078, 1079, 1070), (1070, 1079, 1080, 1071), (1071, 1080, 1081, 1072), (87, 88, 1082, 1073), (1073, 1082, 1083, 1074), (1074, 1083, 1084, 1075), (1075, 1084, 1085, 1076), (1076, 1085, 1086, 1077), (1077, 1086, 1087, 1078), (1078, 1087, 1088, 1079), (1079, 1088, 1089, 1080), (1080, 1089, 1090, 1081), (88, 89, 1091, 1082), (1082, 1091, 1092, 1083), (1083, 1092, 1093, 1084), (1084, 1093, 1094, 1085), (1085, 1094, 1095, 1086), (1086, 1095, 1096, 1087), (1087, 1096, 1097, 1088), (1088, 1097, 1098, 1089), (1089, 1098, 1099, 1090), (89, 90, 1100, 1091), (1091, 1100, 1101, 1092), (1092, 1101, 1102, 1093), (1093, 1102, 1103, 1094), (1094, 1103, 1104, 1095), (1095, 1104, 1105, 1096), (1096, 1105, 1106, 1097), (1097, 1106, 1107, 1098), (1098, 1107, 1108, 1099), (90, 91, 1109, 1100), (1100, 1109, 1110, 1101), (1101, 1110, 1111, 1102), (1102, 1111, 1112, 1103), (1103, 1112, 1113, 1104), (1104, 1113, 1114, 1105), (1105, 1114, 1115, 1106), (1106, 1115, 1116, 1107), (1107, 1116, 1117, 1108), (91, 5, 190, 1109), (1109, 190, 189, 1110), (1110, 189, 188, 1111), (1111, 188, 187, 1112), (1112, 187, 186, 1113), (1113, 186, 185, 1114), (1114, 185, 184, 1115), (1115, 184, 183, 1116), (1116, 183, 182, 1117), (299, 1126, 263, 17), (1126, 1135, 264, 263), (1135, 1144, 265, 264), (1144, 1153, 266, 265), (1153, 1162, 267, 266), (1162, 1171, 268, 267), (1171, 1180, 269, 268), (1180, 1189, 270, 269), (1189, 1198, 271, 270), (8, 137, 1118, 307), (306, 507, 1806, 1803), (306, 1119, 1120, 305), (305, 1120, 1121, 304), (304, 1121, 1122, 303), (303, 1122, 1123, 302), (302, 1123, 1124, 301), (301, 1124, 1125, 300), (300, 1125, 1126, 299), (137, 138, 1127, 1118), (1118, 1127, 1128, 1119), (1119, 1128, 1129, 1120), (1120, 1129, 1130, 1121), (1121, 1130, 1131, 1122), (1122, 1131, 1132, 1123), (1123, 1132, 1133, 1124), (1124, 1133, 1134, 1125), (1125, 1134, 1135, 1126), (138, 139, 1136, 1127), (1127, 1136, 1137, 1128), (1128, 1137, 1138, 1129), (1129, 1138, 1139, 1130), (1130, 1139, 1140, 1131), (1131, 1140, 1141, 1132), (1132, 1141, 1142, 1133), (1133, 1142, 1143, 1134), (1134, 1143, 1144, 1135), (139, 140, 1145, 1136), (1136, 1145, 1146, 1137), (1137, 1146, 1147, 1138), (1138, 1147, 1148, 1139), (1139, 1148, 1149, 1140), (1140, 1149, 1150, 1141), (1141, 1150, 1151, 1142), (1142, 1151, 1152, 1143), (1143, 1152, 1153, 1144), (140, 141, 1154, 1145), (1145, 1154, 1155, 1146), (1146, 1155, 1156, 1147), (1147, 1156, 1157, 1148), (1148, 1157, 1158, 1149), (1149, 1158, 1159, 1150), (1150, 1159, 1160, 1151), (1151, 1160, 1161, 1152), (1152, 1161, 1162, 1153), (141, 142, 1163, 1154), (1154, 1163, 1164, 1155), (1155, 1164, 1165, 1156), (1156, 1165, 1166, 1157), (1157, 1166, 1167, 1158), (1158, 1167, 1168, 1159), (1159, 1168, 1169, 1160), (1160, 1169, 1170, 1161), (1161, 1170, 1171, 1162), (142, 143, 1172, 1163), (1163, 1172, 1173, 1164), (1164, 1173, 1174, 1165), (1165, 1174, 1175, 1166), (1166, 1175, 1176, 1167), (1167, 1176, 1177, 1168), (1168, 1177, 1178, 1169), (1169, 1178, 1179, 1170), (1170, 1179, 1180, 1171), (143, 144, 1181, 1172), (1172, 1181, 1182, 1173), (1173, 1182, 1183, 1174), (1174, 1183, 1184, 1175), (1175, 1184, 1185, 1176), (1176, 1185, 1186, 1177), (1177, 1186, 1187, 1178), (1178, 1187, 1188, 1179), (1179, 1188, 1189, 1180), (144, 145, 1190, 1181), (1181, 1190, 1191, 1182), (1182, 1191, 1192, 1183), (1183, 1192, 1193, 1184), (1184, 1193, 1194, 1185), (1185, 1194, 1195, 1186), (1186, 1195, 1196, 1187), (1187, 1196, 1197, 1188), (1188, 1197, 1198, 1189), (145, 6, 101, 1190), (1190, 101, 102, 1191), (1191, 102, 103, 1192), (1192, 103, 104, 1193), (1193, 104, 105, 1194), (1194, 105, 106, 1195), (1195, 106, 107, 1196), (1196, 107, 108, 1197), (1197, 108, 109, 1198), (127, 146, 8), (126, 1199, 127), (125, 1200, 126), (124, 1202, 125), (123, 1205, 124), (122, 1209, 123), (121, 1214, 122), (120, 1220, 121), (119, 1227, 120), (127, 1199, 146), (1199, 147, 146), (126, 1200, 1199), (1200, 1201, 1199), (1199, 1201, 147), (1201, 148, 147), (125, 1202, 1200), (1202, 1203, 1200), (1200, 1203, 1201), (1203, 1204, 1201), (1201, 1204, 148), (1204, 149, 148), (124, 1205, 1202), (1205, 1206, 1202), (1202, 1206, 1203), (1206, 1207, 1203), (1203, 1207, 1204), (1207, 1208, 1204), (1204, 1208, 149), (1208, 150, 149), (123, 1209, 1205), (1209, 1210, 1205), (1205, 1210, 1206), (1210, 1211, 1206), (1206, 1211, 1207), (1211, 1212, 1207), (1207, 1212, 1208), (1212, 1213, 1208), (1208, 1213, 150), (1213, 151, 150), (122, 1214, 1209), (1214, 1215, 1209), (1209, 1215, 1210), (1215, 1216, 1210), (1210, 1216, 1211), (1216, 1217, 1211), (1211, 1217, 1212), (1217, 1218, 1212), (1212, 1218, 1213), (1218, 1219, 1213), (1213, 1219, 151), (1219, 152, 151), (121, 1220, 1214), (1220, 1221, 1214), (1214, 1221, 1215), (1221, 1222, 1215), (1215, 1222, 1216), (1222, 1223, 1216), (1216, 1223, 1217), (1223, 1224, 1217), (1217, 1224, 1218), (1224, 1225, 1218), (1218, 1225, 1219), (1225, 1226, 1219), (1219, 1226, 152), (1226, 153, 152), (120, 1227, 1220), (1227, 1228, 1220), (1220, 1228, 1221), (1228, 1229, 1221), (1221, 1229, 1222), (1229, 1230, 1222), (1222, 1230, 1223), (1230, 1231, 1223), (1223, 1231, 1224), (1231, 1232, 1224), (1224, 1232, 1225), (1232, 1233, 1225), (1225, 1233, 1226), (1233, 1234, 1226), (1226, 1234, 153), (1234, 154, 153), (119, 92, 1227), (92, 93, 1227), (1227, 93, 1228), (93, 94, 1228), (1228, 94, 1229), (94, 95, 1229), (1229, 95, 1230), (95, 96, 1230), (1230, 96, 1231), (96, 97, 1231), (1231, 97, 1232), (97, 98, 1232), (1232, 98, 1233), (98, 99, 1233), (1233, 99, 1234), (99, 100, 1234), (1234, 100, 154), (100, 7, 154), (146, 137, 8), (147, 1235, 146), (148, 1236, 147), (149, 1238, 148), (150, 1241, 149), (151, 1245, 150), (152, 1250, 151), (153, 1256, 152), (154, 1263, 153), (146, 1235, 137), (1235, 138, 137), (147, 1236, 1235), (1236, 1237, 1235), (1235, 1237, 138), (1237, 139, 138), (148, 1238, 1236), (1238, 1239, 1236), (1236, 1239, 1237), (1239, 1240, 1237), (1237, 1240, 139), (1240, 140, 139), (149, 1241, 1238), (1241, 1242, 1238), (1238, 1242, 1239), (1242, 1243, 1239), (1239, 1243, 1240), (1243, 1244, 1240), (1240, 1244, 140), (1244, 141, 140), (150, 1245, 1241), (1245, 1246, 1241), (1241, 1246, 1242), (1246, 1247, 1242), (1242, 1247, 1243), (1247, 1248, 1243), (1243, 1248, 1244), (1248, 1249, 1244), (1244, 1249, 141), (1249, 142, 141), (151, 1250, 1245), (1250, 1251, 1245), (1245, 1251, 1246), (1251, 1252, 1246), (1246, 1252, 1247), (1252, 1253, 1247), (1247, 1253, 1248), (1253, 1254, 1248), (1248, 1254, 1249), (1254, 1255, 1249), (1249, 1255, 142), (1255, 143, 142), (152, 1256, 1250), (1256, 1257, 1250), (1250, 1257, 1251), (1257, 1258, 1251), (1251, 1258, 1252), (1258, 1259, 1252), (1252, 1259, 1253), (1259, 1260, 1253), (1253, 1260, 1254), (1260, 1261, 1254), (1254, 1261, 1255), (1261, 1262, 1255), (1255, 1262, 143), (1262, 144, 143), (153, 1263, 1256), (1263, 1264, 1256), (1256, 1264, 1257), (1264, 1265, 1257), (1257, 1265, 1258), (1265, 1266, 1258), (1258, 1266, 1259), (1266, 1267, 1259), (1259, 1267, 1260), (1267, 1268, 1260), (1260, 1268, 1261), (1268, 1269, 1261), (1261, 1269, 1262), (1269, 1270, 1262), (1262, 1270, 144), (1270, 145, 144), (154, 118, 1263), (118, 117, 1263), (1263, 117, 1264), (117, 116, 1264), (1264, 116, 1265), (116, 115, 1265), (1265, 115, 1266), (115, 114, 1266), (1266, 114, 1267), (114, 113, 1267), (1267, 113, 1268), (113, 112, 1268), (1268, 112, 1269), (112, 111, 1269), (1269, 111, 1270), (111, 110, 1270), (1270, 110, 145), (110, 6, 145), (136, 127, 8), (135, 1271, 136), (134, 1272, 135), (133, 1274, 134), (132, 1277, 133), (131, 1281, 132), (130, 1286, 131), (129, 1292, 130), (128, 1299, 129), (136, 1271, 127), (1271, 126, 127), (135, 1272, 1271), (1272, 1273, 1271), (1271, 1273, 126), (1273, 125, 126), (134, 1274, 1272), (1274, 1275, 1272), (1272, 1275, 1273), (1275, 1276, 1273), (1273, 1276, 125), (1276, 124, 125), (133, 1277, 1274), (1277, 1278, 1274), (1274, 1278, 1275), (1278, 1279, 1275), (1275, 1279, 1276), (1279, 1280, 1276), (1276, 1280, 124), (1280, 123, 124), (132, 1281, 1277), (1281, 1282, 1277), (1277, 1282, 1278), (1282, 1283, 1278), (1278, 1283, 1279), (1283, 1284, 1279), (1279, 1284, 1280), (1284, 1285, 1280), (1280, 1285, 123), (1285, 122, 123), (131, 1286, 1281), (1286, 1287, 1281), (1281, 1287, 1282), (1287, 1288, 1282), (1282, 1288, 1283), (1288, 1289, 1283), (1283, 1289, 1284), (1289, 1290, 1284), (1284, 1290, 1285), (1290, 1291, 1285), (1285, 1291, 122), (1291, 121, 122), (130, 1292, 1286), (1292, 1293, 1286), (1286, 1293, 1287), (1293, 1294, 1287), (1287, 1294, 1288), (1294, 1295, 1288), (1288, 1295, 1289), (1295, 1296, 1289), (1289, 1296, 1290), (1296, 1297, 1290), (1290, 1297, 1291), (1297, 1298, 1291), (1291, 1298, 121), (1298, 120, 121), (129, 1299, 1292), (1299, 1300, 1292), (1292, 1300, 1293), (1300, 1301, 1293), (1293, 1301, 1294), (1301, 1302, 1294), (1294, 1302, 1295), (1302, 1303, 1295), (1295, 1303, 1296), (1303, 1304, 1296), (1296, 1304, 1297), (1304, 1305, 1297), (1297, 1305, 1298), (1305, 1306, 1298), (1298, 1306, 120), (1306, 119, 120), (128, 91, 1299), (91, 90, 1299), (1299, 90, 1300), (90, 89, 1300), (1300, 89, 1301), (89, 88, 1301), (1301, 88, 1302), (88, 87, 1302), (1302, 87, 1303), (87, 86, 1303), (1303, 86, 1304), (86, 85, 1304), (1304, 85, 1305), (85, 84, 1305), (1305, 84, 1306), (84, 83, 1306), (1306, 83, 119), (83, 4, 119), (219, 315, 316, 218), (220, 314, 315, 219), (221, 313, 314, 220), (222, 312, 313, 221), (321, 312, 222), (321, 222, 223, 320), (320, 223, 224, 319), (319, 224, 225, 318), (318, 225, 226, 317), (317, 226, 14), (2, 1, 308, 325), (325, 308, 309, 324), (324, 309, 310, 323), (323, 310, 311, 322), (322, 311, 312, 321), (100, 1315, 82, 7), (1315, 1324, 81, 82), (1324, 1333, 80, 81), (1333, 1342, 79, 80), (1342, 1351, 78, 79), (1351, 1360, 77, 78), (1360, 1369, 76, 77), (1369, 1378, 75, 76), (1378, 1387, 74, 75), (4, 46, 1307, 92), (92, 1307, 1308, 93), (93, 1308, 1309, 94), (94, 1309, 1310, 95), (95, 1310, 1311, 96), (96, 1311, 1312, 97), (97, 1312, 1313, 98), (98, 1313, 1314, 99), (99, 1314, 1315, 100), (46, 45, 1316, 1307), (1307, 1316, 1317, 1308), (1308, 1317, 1318, 1309), (1309, 1318, 1319, 1310), (1310, 1319, 1320, 1311), (1311, 1320, 1321, 1312), (1312, 1321, 1322, 1313), (1313, 1322, 1323, 1314), (1314, 1323, 1324, 1315), (45, 44, 1325, 1316), (1316, 1325, 1326, 1317), (1317, 1326, 1327, 1318), (1318, 1327, 1328, 1319), (1319, 1328, 1329, 1320), (1320, 1329, 1330, 1321), (1321, 1330, 1331, 1322), (1322, 1331, 1332, 1323), (1323, 1332, 1333, 1324), (44, 43, 1334, 1325), (1325, 1334, 1335, 1326), (1326, 1335, 1336, 1327), (1327, 1336, 1337, 1328), (1328, 1337, 1338, 1329), (1329, 1338, 1339, 1330), (1330, 1339, 1340, 1331), (1331, 1340, 1341, 1332), (1332, 1341, 1342, 1333), (43, 42, 1343, 1334), (1334, 1343, 1344, 1335), (1335, 1344, 1345, 1336), (1336, 1345, 1346, 1337), (1337, 1346, 1347, 1338), (1338, 1347, 1348, 1339), (1339, 1348, 1349, 1340), (1340, 1349, 1350, 1341), (1341, 1350, 1351, 1342), (42, 41, 1352, 1343), (1343, 1352, 1353, 1344), (1344, 1353, 1354, 1345), (1345, 1354, 1355, 1346), (1346, 1355, 1356, 1347), (1347, 1356, 1357, 1348), (1348, 1357, 1358, 1349), (1349, 1358, 1359, 1350), (1350, 1359, 1360, 1351), (41, 40, 1361, 1352), (1352, 1361, 1362, 1353), (1353, 1362, 1363, 1354), (1354, 1363, 1364, 1355), (1355, 1364, 1365, 1356), (1356, 1365, 1366, 1357), (1357, 1366, 1367, 1358), (1358, 1367, 1368, 1359), (1359, 1368, 1369, 1360), (40, 39, 1370, 1361), (1361, 1370, 1371, 1362), (1362, 1371, 1372, 1363), (1363, 1372, 1373, 1364), (1364, 1373, 1374, 1365), (1365, 1374, 1375, 1366), (1366, 1375, 1376, 1367), (1367, 1376, 1377, 1368), (1368, 1377, 1378, 1369), (39, 38, 1379, 1370), (1370, 1379, 1380, 1371), (1371, 1380, 1381, 1372), (1372, 1381, 1382, 1373), (1373, 1382, 1383, 1374), (1374, 1383, 1384, 1375), (1375, 1384, 1385, 1376), (1376, 1385, 1386, 1377), (1377, 1386, 1387, 1378), (38, 0, 29, 1379), (1379, 29, 30, 1380), (1380, 30, 31, 1381), (1381, 31, 32, 1382), (1382, 32, 33, 1383), (1383, 33, 34, 1384), (1384, 34, 35, 1385), (1385, 35, 36, 1386), (1386, 36, 37, 1387), (64, 1396, 74, 3), (1396, 1405, 75, 74), (1405, 1414, 76, 75), (1414, 1423, 77, 76), (1423, 1432, 78, 77), (1432, 1441, 79, 78), (1441, 1450, 80, 79), (1450, 1459, 81, 80), (1459, 1468, 82, 81), (2, 65, 1388, 56), (56, 1388, 1389, 57), (57, 1389, 1390, 58), (58, 1390, 1391, 59), (59, 1391, 1392, 60), (60, 1392, 1393, 61), (61, 1393, 1394, 62), (62, 1394, 1395, 63), (63, 1395, 1396, 64), (65, 66, 1397, 1388), (1388, 1397, 1398, 1389), (1389, 1398, 1399, 1390), (1390, 1399, 1400, 1391), (1391, 1400, 1401, 1392), (1392, 1401, 1402, 1393), (1393, 1402, 1403, 1394), (1394, 1403, 1404, 1395), (1395, 1404, 1405, 1396), (66, 67, 1406, 1397), (1397, 1406, 1407, 1398), (1398, 1407, 1408, 1399), (1399, 1408, 1409, 1400), (1400, 1409, 1410, 1401), (1401, 1410, 1411, 1402), (1402, 1411, 1412, 1403), (1403, 1412, 1413, 1404), (1404, 1413, 1414, 1405), (67, 68, 1415, 1406), (1406, 1415, 1416, 1407), (1407, 1416, 1417, 1408), (1408, 1417, 1418, 1409), (1409, 1418, 1419, 1410), (1410, 1419, 1420, 1411), (1411, 1420, 1421, 1412), (1412, 1421, 1422, 1413), (1413, 1422, 1423, 1414), (68, 69, 1424, 1415), (1415, 1424, 1425, 1416), (1416, 1425, 1426, 1417), (1417, 1426, 1427, 1418), (1418, 1427, 1428, 1419), (1419, 1428, 1429, 1420), (1420, 1429, 1430, 1421), (1421, 1430, 1431, 1422), (1422, 1431, 1432, 1423), (69, 70, 1433, 1424), (1424, 1433, 1434, 1425), (1425, 1434, 1435, 1426), (1426, 1435, 1436, 1427), (1427, 1436, 1437, 1428), (1428, 1437, 1438, 1429), (1429, 1438, 1439, 1430), (1430, 1439, 1440, 1431), (1431, 1440, 1441, 1432), (70, 71, 1442, 1433), (1433, 1442, 1443, 1434), (1434, 1443, 1444, 1435), (1435, 1444, 1445, 1436), (1436, 1445, 1446, 1437), (1437, 1446, 1447, 1438), (1438, 1447, 1448, 1439), (1439, 1448, 1449, 1440), (1440, 1449, 1450, 1441), (71, 72, 1451, 1442), (1442, 1451, 1452, 1443), (1443, 1452, 1453, 1444), (1444, 1453, 1454, 1445), (1445, 1454, 1455, 1446), (1446, 1455, 1456, 1447), (1447, 1456, 1457, 1448), (1448, 1457, 1458, 1449), (1449, 1458, 1459, 1450), (72, 73, 1460, 1451), (1451, 1460, 1461, 1452), (1452, 1461, 1462, 1453), (1453, 1462, 1463, 1454), (1454, 1463, 1464, 1455), (1455, 1464, 1465, 1456), (1456, 1465, 1466, 1457), (1457, 1466, 1467, 1458), (1458, 1467, 1468, 1459), (73, 6, 110, 1460), (1460, 110, 111, 1461), (1461, 111, 112, 1462), (1462, 112, 113, 1463), (1463, 113, 114, 1464), (1464, 114, 115, 1465), (1465, 115, 116, 1466), (1466, 116, 117, 1467), (1467, 117, 118, 1468), (109, 1477, 290, 16), (1477, 1486, 291, 290), (1486, 1495, 292, 291), (1495, 1504, 293, 292), (1504, 1513, 294, 293), (1513, 1522, 295, 294), (1522, 1531, 296, 295), (1531, 1540, 297, 296), (1540, 1549, 298, 297), (6, 191, 1469, 101), (101, 1469, 1470, 102), (102, 1470, 1471, 103), (103, 1471, 1472, 104), (104, 1472, 1473, 105), (105, 1473, 1474, 106), (106, 1474, 1475, 107), (107, 1475, 1476, 108), (108, 1476, 1477, 109), (191, 192, 1478, 1469), (1469, 1478, 1479, 1470), (1470, 1479, 1480, 1471), (1471, 1480, 1481, 1472), (1472, 1481, 1482, 1473), (1473, 1482, 1483, 1474), (1474, 1483, 1484, 1475), (1475, 1484, 1485, 1476), (1476, 1485, 1486, 1477), (192, 193, 1487, 1478), (1478, 1487, 1488, 1479), (1479, 1488, 1489, 1480), (1480, 1489, 1490, 1481), (1481, 1490, 1491, 1482), (1482, 1491, 1492, 1483), (1483, 1492, 1493, 1484), (1484, 1493, 1494, 1485), (1485, 1494, 1495, 1486), (193, 194, 1496, 1487), (1487, 1496, 1497, 1488), (1488, 1497, 1498, 1489), (1489, 1498, 1499, 1490), (1490, 1499, 1500, 1491), (1491, 1500, 1501, 1492), (1492, 1501, 1502, 1493), (1493, 1502, 1503, 1494), (1494, 1503, 1504, 1495), (194, 195, 1505, 1496), (1496, 1505, 1506, 1497), (1497, 1506, 1507, 1498), (1498, 1507, 1508, 1499), (1499, 1508, 1509, 1500), (1500, 1509, 1510, 1501), (1501, 1510, 1511, 1502), (1502, 1511, 1512, 1503), (1503, 1512, 1513, 1504), (195, 196, 1514, 1505), (1505, 1514, 1515, 1506), (1506, 1515, 1516, 1507), (1507, 1516, 1517, 1508), (1508, 1517, 1518, 1509), (1509, 1518, 1519, 1510), (1510, 1519, 1520, 1511), (1511, 1520, 1521, 1512), (1512, 1521, 1522, 1513), (196, 197, 1523, 1514), (1514, 1523, 1524, 1515), (1515, 1524, 1525, 1516), (1516, 1525, 1526, 1517), (1517, 1526, 1527, 1518), (1518, 1527, 1528, 1519), (1519, 1528, 1529, 1520), (1520, 1529, 1530, 1521), (1521, 1530, 1531, 1522), (197, 198, 1532, 1523), (1523, 1532, 1533, 1524), (1524, 1533, 1534, 1525), (1525, 1534, 1535, 1526), (1526, 1535, 1536, 1527), (1527, 1536, 1537, 1528), (1528, 1537, 1538, 1529), (1529, 1538, 1539, 1530), (1530, 1539, 1540, 1531), (198, 199, 1541, 1532), (1532, 1541, 1542, 1533), (1533, 1542, 1543, 1534), (1534, 1543, 1544, 1535), (1535, 1544, 1545, 1536), (1536, 1545, 1546, 1537), (1537, 1546, 1547, 1538), (1538, 1547, 1548, 1539), (1539, 1548, 1549, 1540), (199, 11, 326, 1541), (1541, 326, 327, 1542), (1542, 327, 328, 1543), (1543, 328, 329, 1544), (1544, 329, 330, 1545), (1545, 330, 331, 1546), (1546, 331, 332, 1547), (1547, 332, 333, 1548), (1548, 333, 334, 1549), (28, 1558, 47, 1), (1558, 1567, 48, 47), (1567, 1576, 49, 48), (1576, 1575, 1687, 1686), (1594, 51, 1685, 1690), (1594, 1603, 52, 51), (1603, 1612, 53, 52), (1612, 1621, 54, 53), (1621, 1630, 55, 54), (0, 38, 1550, 20), (20, 1550, 1551, 21), (21, 1551, 1552, 22), (22, 1552, 1553, 23), (23, 1553, 1554, 24), (24, 1554, 1555, 25), (25, 1555, 1556, 26), (26, 1556, 1557, 27), (27, 1557, 1558, 28), (38, 39, 1559, 1550), (1550, 1559, 1560, 1551), (1551, 1560, 1561, 1552), (1552, 1561, 1562, 1553), (1553, 1562, 1563, 1554), (1554, 1563, 1564, 1555), (1555, 1564, 1565, 1556), (1556, 1565, 1566, 1557), (1557, 1566, 1567, 1558), (39, 40, 1568, 1559), (1559, 1568, 1569, 1560), (1560, 1569, 1570, 1561), (1561, 1570, 1571, 1562), (1562, 1571, 1572, 1563), (1563, 1572, 1573, 1564), (1564, 1573, 1574, 1565), (1565, 1574, 1575, 1566), (1566, 1575, 1576, 1567), (40, 41, 1577, 1568), (1568, 1577, 1578, 1569), (1578, 1587, 1705, 1701), (1572, 1571, 1699, 1700), (1589, 1590, 1708, 1707), (1572, 1581, 1582, 1573), (1573, 1582, 1583, 1574), (1592, 1593, 1696, 1695), (49, 1576, 1686, 1671), (41, 42, 1586, 1577), (1577, 1586, 1587, 1578), (1590, 1581, 1704, 1708), (1571, 1570, 1698, 1699), (1588, 1589, 1707, 1706), (1581, 1590, 1591, 1582), (1582, 1591, 1592, 1583), (1575, 1574, 1585, 1692), (51, 50, 1684, 1685), (42, 43, 1595, 1586), (1586, 1595, 1596, 1587), (1587, 1596, 1597, 1588), (1588, 1597, 1598, 1589), (1589, 1598, 1599, 1590), (1590, 1599, 1600, 1591), (1591, 1600, 1601, 1592), (1592, 1601, 1602, 1593), (1593, 1602, 1603, 1594), (43, 44, 1604, 1595), (1595, 1604, 1605, 1596), (1596, 1605, 1606, 1597), (1597, 1606, 1607, 1598), (1598, 1607, 1608, 1599), (1599, 1608, 1609, 1600), (1600, 1609, 1610, 1601), (1601, 1610, 1611, 1602), (1602, 1611, 1612, 1603), (44, 45, 1613, 1604), (1604, 1613, 1614, 1605), (1605, 1614, 1615, 1606), (1606, 1615, 1616, 1607), (1607, 1616, 1617, 1608), (1608, 1617, 1618, 1609), (1609, 1618, 1619, 1610), (1610, 1619, 1620, 1611), (1611, 1620, 1621, 1612), (45, 46, 1622, 1613), (1613, 1622, 1623, 1614), (1614, 1623, 1624, 1615), (1615, 1624, 1625, 1616), (1616, 1625, 1626, 1617), (1617, 1626, 1627, 1618), (1618, 1627, 1628, 1619), (1619, 1628, 1629, 1620), (1620, 1629, 1630, 1621), (46, 4, 83, 1622), (1622, 83, 84, 1623), (1623, 84, 85, 1624), (1624, 85, 86, 1625), (1625, 86, 87, 1626), (1626, 87, 88, 1627), (1627, 88, 89, 1628), (1628, 89, 90, 1629), (1629, 90, 91, 1630), (36, 63, 64, 37), (35, 62, 63, 36), (34, 61, 62, 35), (33, 60, 61, 34), (33, 24, 60), (32, 23, 24, 33), (31, 22, 23, 32), (30, 21, 22, 31), (20, 21, 30, 29), (0, 20, 29), (56, 28, 1, 2), (57, 27, 28, 56), (58, 26, 27, 57), (59, 25, 26, 58), (24, 25, 59, 60), (1648, 1645, 1659, 1662), (1647, 1648, 1662, 1661), (1637, 1640, 1654, 1651), (1646, 1647, 1661, 1660), (1639, 1636, 1650, 1653), (1643, 1646, 1660, 1657), (1633, 1632, 534, 525), (1645, 1642, 1656, 1659), (1634, 1637, 1651, 516), (1632, 1631, 543, 534), (533, 542, 1643, 1640), (535, 526, 1639, 1642), (542, 551, 1646, 1643), (544, 535, 1642, 1645), (543, 516, 1649, 534), (534, 1649, 1650, 525), (516, 1651, 1652, 1649), (1649, 1652, 1653, 1650), (1651, 1654, 1655, 1652), (1652, 1655, 1656, 1653), (1654, 1657, 1658, 1655), (1655, 1658, 1659, 1656), (1657, 1660, 1661, 1658), (1658, 1661, 1662, 1659), (1631, 1634, 516, 543), (1642, 1639, 1653, 1656), (1640, 1643, 1657, 1654), (1636, 1633, 525, 1650), (1644, 1635, 1663, 1641), (1641, 1663, 1664, 1638), (1635, 1665, 1666, 1663), (1663, 1666, 1667, 1664), (550, 541, 1638, 1664), (557, 558, 1666, 1665), (559, 550, 1664, 1667), (539, 548, 1635, 1644), (1673, 1674, 1682, 1681), (549, 1670, 1678, 546), (1672, 1669, 1677, 1680), (1669, 1668, 1676, 1677), (536, 545, 1670, 549), (545, 554, 1673, 1670), (538, 537, 1668, 1669), (555, 556, 1675, 1674), (546, 1678, 1679, 1676), (1676, 1679, 1680, 1677), (1678, 1681, 1682, 1679), (1679, 1682, 1683, 1680), (1675, 1672, 1680, 1683), (1668, 549, 546, 1676), (1670, 1673, 1681, 1678), (1674, 1675, 1683, 1682), (1686, 1688, 1684, 1671), (1688, 1690, 1685, 1684), (1687, 1689, 1688, 1686), (1689, 1691, 1690, 1688), (1593, 1594, 1690, 1691), (1575, 1584, 1689, 1687), (50, 49, 1671, 1684), (1584, 1593, 1691, 1689), (1704, 1700, 1716, 1720), (1692, 1585, 1580, 1579), (1574, 1583, 1693, 1585), (1583, 1592, 1695, 1693), (1584, 1575, 1692, 1694), (1593, 1584, 1694, 1696), (1700, 1699, 1715, 1716), (1697, 1701, 1717, 1713), (1696, 1694, 1710, 1712), (1708, 1704, 1720, 1724), (1699, 1698, 1714, 1715), (1707, 1708, 1724, 1723), (1581, 1572, 1700, 1704), (1587, 1588, 1706, 1705), (1569, 1578, 1701, 1697), (1570, 1569, 1697, 1698), (1722, 1723, 1739, 1738), (1712, 1710, 1726, 1728), (1721, 1722, 1738, 1737), (1717, 1721, 1737, 1733), (1709, 1711, 1727, 1725), (1720, 1716, 1732, 1736), (1710, 1579, 1702, 1726), (1580, 1709, 1725, 1703), (1695, 1696, 1712, 1711), (1701, 1705, 1721, 1717), (1585, 1693, 1709, 1580), (1705, 1706, 1722, 1721), (1694, 1692, 1579, 1710), (1706, 1707, 1723, 1722), (1698, 1697, 1713, 1714), (1693, 1695, 1711, 1709), (1736, 1732, 1748, 1752), (1726, 1702, 1718, 1742), (1703, 1725, 1741, 1719), (1727, 1728, 1744, 1743), (1732, 1731, 1747, 1748), (1729, 1733, 1749, 1745), (1740, 1736, 1752, 1756), (1731, 1730, 1746, 1747), (1714, 1713, 1729, 1730), (1579, 1580, 1703, 1702), (1723, 1724, 1740, 1739), (1715, 1714, 1730, 1731), (1724, 1720, 1736, 1740), (1713, 1717, 1733, 1729), (1716, 1715, 1731, 1732), (1711, 1712, 1728, 1727), (1756, 1752, 1768, 1772), (1747, 1746, 1762, 1763), (1755, 1756, 1772, 1771), (1718, 1719, 1735, 1734), (1746, 1745, 1761, 1762), (1754, 1755, 1771, 1770), (1744, 1742, 1758, 1760), (1753, 1754, 1770, 1769), (1725, 1727, 1743, 1741), (1733, 1737, 1753, 1749), (1737, 1738, 1754, 1753), (1728, 1726, 1742, 1744), (1738, 1739, 1755, 1754), (1730, 1729, 1745, 1746), (1702, 1703, 1719, 1718), (1739, 1740, 1756, 1755), (1770, 1771, 1785, 1784), (1760, 1758, 1774, 1776), (1769, 1770, 1784, 1783), (1765, 1769, 1783, 1781), (1757, 1759, 1775, 1773), (1768, 1764, 1780, 1782), (1758, 1734, 1750, 1774), (1735, 1757, 1773, 1751), (1745, 1749, 1765, 1761), (1748, 1747, 1763, 1764), (1743, 1744, 1760, 1759), (1719, 1741, 1757, 1735), (1742, 1718, 1734, 1758), (1752, 1748, 1764, 1768), (1741, 1743, 1759, 1757), (1749, 1753, 1769, 1765), (1782, 1780, 1794, 1798), (1774, 1750, 1766, 1788), (1751, 1773, 1787, 1767), (1775, 1776, 1790, 1789), (1780, 1779, 1793, 1794), (1777, 1781, 1795, 1791), (1786, 1782, 1798, 1802), (1779, 1778, 1792, 1793), (1762, 1761, 1777, 1778), (1734, 1735, 1751, 1750), (1771, 1772, 1786, 1785), (1763, 1762, 1778, 1779), (1772, 1768, 1782, 1786), (1761, 1765, 1781, 1777), (1764, 1763, 1779, 1780), (1759, 1760, 1776, 1775), (1767, 1787, 1788, 1766), (1787, 1789, 1790, 1788), (1791, 1795, 1796, 1792), (1792, 1796, 1797, 1793), (1793, 1797, 1798, 1794), (1795, 1799, 1800, 1796), (1796, 1800, 1801, 1797), (1797, 1801, 1802, 1798), (1773, 1775, 1789, 1787), (1781, 1783, 1799, 1795), (1783, 1784, 1800, 1799), (1776, 1774, 1788, 1790), (1784, 1785, 1801, 1800), (1778, 1777, 1791, 1792), (1750, 1751, 1767, 1766), (1785, 1786, 1802, 1801), (1805, 1804, 1803, 1806), (1804, 1807, 1808, 1803), (1118, 1119, 1808, 1807), (507, 506, 1805, 1806), (1119, 306, 1803, 1808), (506, 307, 1804, 1805)])
me_cube.materials.append(mat_material)
me_cube.use_remesh_preserve_volume = False
me_cube.use_remesh_preserve_attributes = False
me_cube.use_mirror_vertex_groups = False
me_cube.update()

# ---- objects
ob_cube_001 = bpy.data.objects.new('Cube.001', me_cube_001)
ob_cube = bpy.data.objects.new('Cube', me_cube)
ob_lamp = bpy.data.objects.new('Lamp', light_lamp)
ob_camera = bpy.data.objects.new('Camera', cam_camera)

# ---- transforms, parenting, visibility, modifiers, constraints
ob_cube_001.location = (0.0, 0.0, 1.136)
ob_cube_001.lock_rotations_4d = False
ob_cube_001.empty_display_type = 'ARROWS'
ob_cube_001.lineart.crease_threshold = 0.0
ob_cube.location = (1.0, 1.0, 0.1363)
ob_cube.scale = (0.3919, 0.3919, 0.3919)
ob_cube.lock_rotations_4d = False
ob_cube.empty_display_type = 'ARROWS'
ob_cube.lineart.crease_threshold = 0.0
ob_lamp.location = (3.033, -0.1296, 1.19)
ob_lamp.rotation_euler = (0.6503, 0.05522, 1.866)
ob_lamp.lock_rotations_4d = False
ob_lamp.empty_display_type = 'ARROWS'
ob_lamp.color = (0.0, 0.0, 0.0, 0.0)
ob_lamp.lineart.crease_threshold = 0.0
ob_camera.location = (7.481, -6.508, 5.344)
ob_camera.rotation_euler = (1.109, 0.01082, 0.8149)
ob_camera.lock_rotations_4d = False
ob_camera.empty_display_type = 'ARROWS'
ob_camera.color = (0.0, 0.0, 0.0, 0.0)
ob_camera.display_type = 'WIRE'
ob_camera.lineart.crease_threshold = 0.0

# ---- collection membership
col_collection_1.objects.link(ob_cube_001)
col_collection_1.objects.link(ob_cube)
col_collection_1.objects.link(ob_lamp)
col_collection_1.objects.link(ob_camera)

# ---- scene / render settings (as saved in the file)
scene.camera = ob_camera
scene.frame_start = 1; scene.frame_end = 250; scene.frame_set(1)
scene.render.engine = 'BLENDER_EEVEE_NEXT'
scene.render.resolution_percentage = 50
scene.render.dither_intensity = 0.0
scene.cycles.use_denoising = False
scene.cycles.samples = 10
scene.cycles.sampling_pattern = 'TABULATED_SOBOL'
scene.cycles.light_sampling_threshold = 0.0
scene.cycles.use_adaptive_sampling = False
scene.cycles.use_light_tree = False
scene.cycles.blur_glossy = 0.0
scene.cycles.pixel_filter_type = 'GAUSSIAN'
scene.cycles.sample_clamp_indirect = 0.0
scene.view_settings.view_transform = 'Standard'
bpy.context.view_layer.update()
